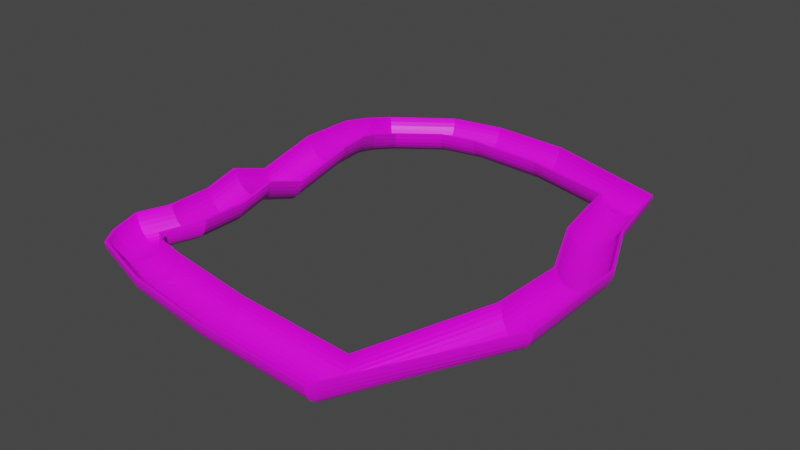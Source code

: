 # Source: tube.blend  (saved by Blender 3.6.11; exported with 4.5.12 LTS)
import bpy
from mathutils import Matrix  # noqa: F401  (used for matrix-valued properties, if any)

bpy.ops.wm.read_factory_settings(use_empty=True)
scene = bpy.context.scene
scene.name = 'Scene'

# ---- collections
col_collection = bpy.data.collections.new('Collection'); scene.collection.children.link(col_collection)

# ---- images (referenced by path relative to the original .blend; pixels are not part of the script)
import os
ASSET_DIR = os.environ.get("B2B_ASSET_DIR", "")  # directory of the original .blend (textures are referenced by path, not embedded)
HERE = os.path.dirname(os.path.abspath(__file__))  # packed textures are extracted next to this script under _unpacked/

def load_image(name, relpath, width, height, colorspace="sRGB"):
    """Load a texture the original file referenced (path relative to the .blend, or extracted next to this script)."""
    p = next((c for c in (os.path.join(HERE, relpath), os.path.join(ASSET_DIR, relpath)) if relpath and os.path.exists(c)), "")
    if p:
        img = bpy.data.images.load(p, check_existing=True)
        img.name = name
    else:  # same state as the original file: an image datablock whose file is absent (Cycles renders it pink)
        img = bpy.data.images.new(name, width, height)
        img.source = "FILE"
        img.filepath = "//" + (relpath or name)
    img.colorspace_settings.name = colorspace
    return img
img_templategrid_orm_png = load_image('templategrid_orm.png', 'templategrid_orm.png', 1024, 1024, 'sRGB')

# ---- materials (node trees are filled in below, after node groups)
mat_material_001 = bpy.data.materials.new('Material.001')
mat_material_001.use_backface_culling = True
mat_material_001.use_transparent_shadow = False

# ---- material node trees
mat_material_001.use_nodes = True; mat_material_001.node_tree.nodes.clear()
_N = mat_material_001.node_tree.nodes; _L = mat_material_001.node_tree.links
n0 = _N.new('ShaderNodeBsdfPrincipled'); n0.name = 'Principled BSDF'; n0.location = (10, 300)
n0.distribution = 'GGX'
n0.subsurface_method = 'RANDOM_WALK_SKIN'
n0.inputs[3].default_value = 1.45
n0.inputs[27].default_value = (0.0, 0.0, 0.0, 1.0)
n0.inputs[28].default_value = 1.0
n1 = _N.new('ShaderNodeOutputMaterial'); n1.name = 'Material Output'; n1.location = (300, 300)
n2 = _N.new('ShaderNodeTexImage'); n2.name = 'Image Texture'; n2.location = (-280, 280)
n2.image = img_templategrid_orm_png
_L.new(n0.outputs[0], n1.inputs[0])
_L.new(n2.outputs[0], n0.inputs[0])
n1.is_active_output = True

# ---- world
world_world = bpy.data.worlds.new('World'); scene.world = world_world
world_world.use_nodes = True; world_world.node_tree.nodes.clear()
_N = world_world.node_tree.nodes; _L = world_world.node_tree.links
n0 = _N.new('ShaderNodeOutputWorld'); n0.name = 'World Output'; n0.location = (300, 300)
n1 = _N.new('ShaderNodeBackground'); n1.name = 'Background'; n1.location = (10, 300)
n1.inputs[0].default_value = (0.05088, 0.05088, 0.05088, 1.0)
_L.new(n1.outputs[0], n0.inputs[0])
n0.is_active_output = True
world_world.color = (0.05088, 0.05088, 0.05088)
world_world.use_sun_shadow = False
world_world.sun_shadow_jitter_overblur = 0.0

# ---- meshes
me_cylinder = bpy.data.meshes.new('Cylinder')
me_cylinder.from_pydata([(24.45, 0.0, -24.45), (24.45, 0.0, 24.45), (23.98, -4.771, -24.45), (23.98, -4.771, 24.45), (22.59, -9.358, -24.45), (22.59, -9.358, 24.45), (20.33, -13.59, -24.45), (20.33, -13.59, 24.45), (17.29, -17.29, -24.45), (17.29, -17.29, 24.45), (13.59, -20.33, -24.45), (13.59, -20.33, 24.45), (9.358, -22.59, -24.45), (9.358, -22.59, 24.45), (4.771, -23.98, -24.45), (4.771, -23.98, 24.45), (0.0, -24.45, -24.45), (0.0, -24.45, 24.45), (-4.771, -23.98, -24.45), (-4.771, -23.98, 24.45), (-9.358, -22.59, -24.45), (-9.358, -22.59, 24.45), (-13.59, -20.33, -24.45), (-13.59, -20.33, 24.45), (-17.29, -17.29, -24.45), (-17.29, -17.29, 24.45), (-20.33, -13.59, -24.45), (-20.33, -13.59, 24.45), (-22.59, -9.358, -24.45), (-22.59, -9.358, 24.45), (-23.98, -4.771, -24.45), (-23.98, -4.771, 24.45), (-24.45, 0.0, -24.45), (-24.45, 0.0, 24.45), (24.45, 9.355, -62.34), (23.98, 4.584, -62.34), (22.59, -0.003138, -62.34), (20.33, -4.231, -62.34), (17.29, -7.937, -62.34), (13.59, -10.98, -62.34), (9.358, -13.24, -62.34), (4.771, -14.63, -62.34), (2.109e-15, -15.1, -62.34), (-4.771, -14.63, -62.34), (-9.358, -13.24, -62.34), (-13.59, -10.98, -62.34), (-17.29, -7.937, -62.34), (-20.33, -4.231, -62.34), (-22.59, -0.003138, -62.34), (-23.98, 4.584, -62.34), (-24.45, 9.355, -62.34), (24.45, -5.919, -105.7), (23.98, -10.69, -105.7), (22.59, -15.28, -105.7), (20.33, -19.51, -105.7), (17.29, -23.21, -105.7), (13.59, -26.25, -105.7), (9.358, -28.51, -105.7), (4.771, -29.9, -105.7), (-1.247e-15, -30.37, -105.7), (-4.771, -29.9, -105.7), (-9.358, -28.51, -105.7), (-13.59, -26.25, -105.7), (-17.29, -23.21, -105.7), (-20.33, -19.51, -105.7), (-22.59, -15.28, -105.7), (-23.98, -10.69, -105.7), (-24.45, -5.919, -105.7), (24.45, 9.611, -173.3), (23.98, 4.841, -173.3), (22.59, 0.253, -173.3), (20.33, -3.975, -173.3), (17.29, -7.681, -173.3), (13.59, -10.72, -173.3), (9.358, -12.98, -173.3), (4.771, -14.37, -173.3), (2.257e-15, -14.84, -173.3), (-4.771, -14.37, -173.3), (-9.358, -12.98, -173.3), (-13.59, -10.72, -173.3), (-17.29, -7.681, -173.3), (-20.33, -3.975, -173.3), (-22.59, 0.253, -173.3), (-23.98, 4.841, -173.3), (-24.45, 9.611, -173.3), (17.82, 8.231, -212.4), (17.42, 3.459, -212.6), (16.21, -1.131, -213.3), (14.25, -5.363, -214.4), (11.6, -9.074, -215.9), (8.376, -12.12, -217.7), (4.692, -14.39, -219.8), (0.6933, -15.79, -222.0), (-3.467, -16.27, -224.4), (-7.629, -15.81, -226.7), (-11.63, -14.42, -228.9), (-15.32, -12.17, -231.0), (-18.56, -9.137, -232.8), (-21.22, -5.437, -234.3), (-23.2, -1.213, -235.4), (-24.42, 3.372, -236.1), (-24.84, 8.142, -236.3), (13.76, 2.587, -235.2), (13.43, -2.185, -235.5), (12.45, -6.776, -236.5), (10.85, -11.01, -238.0), (8.692, -14.72, -240.2), (6.057, -17.77, -242.8), (3.047, -20.04, -245.7), (-0.2216, -21.45, -248.9), (-3.623, -21.93, -252.3), (-7.028, -21.47, -255.6), (-10.3, -20.09, -258.8), (-13.33, -17.84, -261.8), (-15.98, -14.81, -264.4), (-18.16, -11.12, -266.5), (-19.78, -6.894, -268.1), (-20.78, -2.31, -269.1), (-21.13, 2.46, -269.4), (14.65, -8.365, -273.7), (14.33, -13.14, -274.0), (13.35, -17.73, -275.0), (11.75, -21.96, -276.5), (9.587, -25.68, -278.7), (6.952, -28.73, -281.3), (3.942, -31.0, -284.2), (0.6736, -32.4, -287.4), (-2.728, -32.88, -290.8), (-6.132, -32.43, -294.1), (-9.408, -31.05, -297.3), (-12.43, -28.8, -300.3), (-15.08, -25.77, -302.9), (-17.26, -22.07, -305.0), (-18.88, -17.85, -306.6), (-19.89, -13.26, -307.6), (-20.24, -8.493, -307.9), (57.62, -8.487, -306.4), (57.48, -13.26, -306.8), (57.05, -17.85, -308.1), (56.32, -22.09, -310.2), (55.34, -25.8, -313.1), (54.15, -28.86, -316.6), (52.77, -31.13, -320.6), (51.28, -32.54, -324.9), (49.73, -33.03, -329.4), (48.17, -32.57, -333.9), (46.67, -31.2, -338.3), (45.28, -28.95, -342.3), (44.06, -25.93, -345.8), (43.06, -22.23, -348.7), (42.3, -18.01, -350.8), (41.83, -13.43, -352.1), (41.66, -8.658, -352.6), (99.11, -8.518, -314.7), (99.13, -13.29, -315.2), (99.16, -17.88, -316.5), (99.19, -22.12, -318.8), (99.23, -25.84, -321.8), (99.28, -28.89, -325.5), (99.33, -31.17, -329.7), (99.37, -32.58, -334.3), (99.42, -33.06, -339.1), (99.46, -32.61, -343.8), (99.49, -31.24, -348.4), (99.52, -28.99, -352.7), (99.55, -25.96, -356.4), (99.56, -22.27, -359.4), (99.56, -18.05, -361.7), (99.56, -13.47, -363.1), (99.55, -8.699, -363.6), (184.7, -8.5, -309.9), (184.7, -13.27, -310.3), (184.7, -17.86, -311.7), (184.8, -22.1, -313.9), (184.8, -25.82, -317.0), (184.9, -28.87, -320.7), (184.9, -31.15, -324.9), (184.9, -32.56, -329.5), (185.0, -33.04, -334.2), (185.0, -32.59, -339.0), (185.1, -31.22, -343.6), (185.1, -28.97, -347.8), (185.1, -25.95, -351.6), (185.1, -22.25, -354.6), (185.1, -18.03, -356.9), (185.1, -13.45, -358.3), (185.1, -8.681, -358.8), (283.0, -8.413, -286.4), (283.4, -13.18, -286.7), (284.5, -17.77, -287.4), (286.4, -22.01, -288.7), (288.8, -25.72, -290.4), (291.9, -28.77, -292.6), (295.3, -31.04, -295.0), (299.1, -32.44, -297.6), (303.0, -32.92, -300.4), (306.9, -32.46, -303.1), (310.6, -31.08, -305.8), (314.1, -28.83, -308.3), (317.1, -25.79, -310.4), (319.6, -22.09, -312.2), (321.4, -17.87, -313.5), (322.5, -13.29, -314.4), (322.9, -8.518, -314.7), (299.5, -8.087, -198.8), (299.9, -12.86, -199.0), (301.1, -17.45, -199.8), (302.9, -21.68, -201.1), (305.4, -25.39, -202.8), (308.4, -28.44, -204.9), (311.9, -30.71, -207.4), (315.6, -32.11, -210.0), (319.5, -32.59, -212.7), (323.4, -32.13, -215.5), (327.2, -30.75, -218.2), (330.6, -28.5, -220.6), (333.6, -25.47, -222.8), (336.1, -21.77, -224.6), (338.0, -17.55, -225.9), (339.1, -12.96, -226.7), (339.5, -8.192, -227.0), (332.3, -7.81, -124.3), (332.7, -12.58, -124.5), (333.9, -17.17, -125.3), (335.7, -21.4, -126.5), (338.2, -25.12, -128.3), (341.2, -28.17, -130.4), (344.7, -30.43, -132.8), (348.4, -31.84, -135.5), (352.3, -32.32, -138.2), (356.2, -31.86, -141.0), (360.0, -30.47, -143.6), (363.4, -28.22, -146.1), (366.4, -25.19, -148.3), (368.9, -21.49, -150.0), (370.7, -17.27, -151.4), (371.9, -12.68, -152.2), (372.2, -7.915, -152.5), (329.2, -7.499, -40.48), (329.6, -12.27, -40.24), (330.9, -16.85, -39.62), (332.9, -21.08, -38.63), (335.7, -24.78, -37.31), (339.0, -27.81, -35.71), (342.8, -30.07, -33.89), (347.0, -31.45, -31.93), (351.3, -31.91, -29.9), (355.6, -31.44, -27.87), (359.8, -30.04, -25.93), (363.6, -27.77, -24.15), (367.0, -24.72, -22.59), (369.7, -21.01, -21.32), (371.8, -16.78, -20.39), (373.0, -12.19, -19.83), (373.5, -7.421, -19.67), (278.5, -10.97, 98.38), (278.3, -15.74, 98.78), (278.2, -20.35, 100.1), (278.0, -24.61, 102.3), (277.9, -28.35, 105.3), (277.8, -31.45, 109.0), (277.7, -33.77, 113.1), (277.6, -35.22, 117.7), (277.5, -35.76, 122.5), (277.5, -35.36, 127.3), (277.5, -34.04, 131.9), (277.5, -31.84, 136.1), (277.6, -28.85, 139.9), (277.7, -25.19, 143.0), (277.7, -21.0, 145.3), (277.9, -16.43, 146.7), (278.0, -11.67, 147.3), (144.6, -11.08, 90.18), (144.5, -15.86, 90.58), (144.3, -20.46, 91.9), (144.2, -24.72, 94.1), (144.1, -28.47, 97.09), (143.9, -31.56, 100.7), (143.8, -33.88, 104.9), (143.8, -35.34, 109.5), (143.7, -35.88, 114.3), (143.7, -35.48, 119.0), (143.7, -34.15, 123.7), (143.7, -31.95, 127.9), (143.7, -28.97, 131.7), (143.8, -25.31, 134.8), (143.9, -21.11, 137.1), (144.0, -16.55, 138.5), (144.1, -11.79, 139.1), (44.68, -10.97, 75.72), (44.54, -15.74, 76.12), (44.4, -20.35, 77.44), (44.27, -24.6, 79.64), (44.13, -28.35, 82.63), (44.01, -31.45, 86.29), (43.91, -33.77, 90.48), (43.83, -35.22, 95.05), (43.77, -35.76, 99.81), (43.74, -35.36, 104.6), (43.73, -34.04, 109.2), (43.75, -31.84, 113.5), (43.8, -28.85, 117.2), (43.87, -25.19, 120.3), (43.97, -21.0, 122.6), (44.08, -16.43, 124.1), (44.21, -11.67, 124.6), (6.044, -10.85, 66.99), (5.581, -15.62, 67.12), (4.448, -20.21, 67.89), (2.69, -24.45, 69.26), (0.3733, -28.18, 71.19), (-2.412, -31.25, 73.6), (-5.559, -33.54, 76.4), (-8.948, -34.97, 79.47), (-12.45, -35.48, 82.71), (-15.92, -35.05, 85.98), (-19.24, -33.7, 89.17), (-22.27, -31.48, 92.14), (-24.91, -28.47, 94.79), (-27.04, -24.79, 97.01), (-28.58, -20.59, 98.72), (-29.48, -16.02, 99.85), (-29.71, -11.26, 100.4), (2.326, -10.71, 60.9), (1.808, -15.47, 60.86), (0.454, -20.06, 61.22), (-1.684, -24.29, 61.95), (-4.525, -27.99, 63.03), (-7.958, -31.04, 64.42), (-11.85, -33.31, 66.05), (-16.06, -34.71, 67.88), (-20.41, -35.19, 69.82), (-24.75, -34.73, 71.81), (-28.9, -33.35, 73.77), (-32.71, -31.1, 75.62), (-36.03, -28.07, 77.29), (-38.73, -24.38, 78.72), (-40.71, -20.16, 79.85), (-41.89, -15.59, 80.65), (-42.23, -10.82, 81.06), (-5.905, -10.65, 57.51), (-6.366, -15.4, 57.14), (-7.725, -19.97, 56.58), (-9.931, -24.16, 55.85), (-12.9, -27.82, 54.97), (-16.51, -30.81, 53.98), (-20.64, -33.01, 52.92), (-25.11, -34.34, 51.82), (-29.76, -34.75, 50.74), (-34.42, -34.22, 49.71), (-38.89, -32.77, 48.77), (-43.01, -30.46, 47.96), (-46.62, -27.38, 47.31), (-49.58, -23.64, 46.84), (-51.79, -19.39, 46.58), (-53.14, -14.79, 46.52), (-53.6, -10.02, 46.68), (25.29, -0.03107, 23.84), (24.78, -4.797, 23.93), (23.36, -9.373, 24.02), (21.07, -13.58, 24.11), (18.0, -17.26, 24.2), (14.27, -20.28, 24.29), (10.02, -22.5, 24.36), (5.425, -23.86, 24.42), (0.6508, -24.29, 24.47), (-4.116, -23.78, 24.5), (-8.693, -22.36, 24.51), (-12.9, -20.06, 24.5), (-16.59, -17.0, 24.48), (-19.6, -13.27, 24.44), (-21.83, -9.022, 24.38), (-23.18, -4.424, 24.31), (-23.62, 0.3492, 24.22), (27.37, -0.2876, -24.49), (27.37, -0.2876, 24.45), (26.86, -5.364, -24.53), (26.86, -5.343, 24.45), (25.29, -10.5, -24.6), (25.3, -10.48, 24.45), (22.76, -15.23, -24.66), (22.77, -15.22, 24.45), (19.35, -19.37, -24.71), (19.37, -19.37, 24.45), (15.2, -22.77, -24.75), (15.22, -22.77, 24.45), (10.47, -25.29, -24.78), (10.48, -25.3, 24.45), (5.335, -26.84, -24.8), (5.343, -26.86, 24.45), (0.0, -27.37, -24.81), (0.0, -27.39, 24.45), (-5.335, -26.84, -24.8), (-5.343, -26.86, 24.45), (-10.47, -25.29, -24.78), (-10.48, -25.3, 24.45), (-15.2, -22.77, -24.75), (-15.22, -22.77, 24.45), (-19.35, -19.37, -24.71), (-19.37, -19.37, 24.45), (-22.76, -15.23, -24.66), (-22.77, -15.22, 24.45), (-25.29, -10.5, -24.6), (-25.3, -10.48, 24.45), (-26.86, -5.364, -24.53), (-26.86, -5.343, 24.45), (-27.37, -0.2876, -24.49), (-27.37, -0.2876, 24.45), (27.37, 9.068, -62.33), (26.87, 4.063, -62.31), (25.32, -1.08, -62.29), (22.8, -5.823, -62.26), (19.39, -9.983, -62.24), (15.24, -13.4, -62.22), (10.5, -15.94, -62.21), (5.353, -17.5, -62.2), (2.109e-15, -18.03, -62.2), (-5.353, -17.5, -62.2), (-10.5, -15.94, -62.21), (-15.24, -13.4, -62.22), (-19.39, -9.983, -62.24), (-22.8, -5.823, -62.26), (-25.32, -1.08, -62.29), (-26.87, 4.063, -62.31), (-27.37, 9.068, -62.33), (27.37, -6.207, -105.7), (26.85, -11.31, -105.7), (25.28, -16.44, -105.7), (22.75, -21.17, -105.7), (19.34, -25.31, -105.6), (15.19, -28.71, -105.6), (10.46, -31.23, -105.6), (5.333, -32.78, -105.6), (-1.247e-15, -33.3, -105.6), (-5.333, -32.78, -105.6), (-10.46, -31.23, -105.6), (-15.19, -28.71, -105.6), (-19.34, -25.31, -105.6), (-22.75, -21.17, -105.7), (-25.28, -16.44, -105.7), (-26.85, -11.31, -105.7), (-27.37, -6.207, -105.7), (27.36, 9.342, -173.6), (26.86, 4.325, -173.6), (25.32, -0.7901, -173.7), (22.81, -5.517, -173.7), (19.42, -9.674, -173.7), (15.27, -13.1, -173.7), (10.53, -15.65, -173.7), (5.368, -17.23, -173.7), (-0.002263, -17.76, -173.6), (-5.371, -17.23, -173.6), (-10.53, -15.66, -173.6), (-15.27, -13.12, -173.6), (-19.41, -9.702, -173.5), (-22.81, -5.548, -173.5), (-25.32, -0.8184, -173.4), (-26.87, 4.307, -173.4), (-27.38, 9.332, -173.4), (20.71, 8.005, -212.9), (20.28, 3.011, -213.1), (18.98, -2.06, -213.7), (16.81, -6.788, -214.6), (13.82, -10.99, -216.0), (10.12, -14.48, -217.6), (5.828, -17.09, -219.6), (1.151, -18.67, -221.7), (-3.691, -19.17, -224.0), (-8.484, -18.6, -226.4), (-13.04, -16.98, -228.7), (-17.2, -14.42, -230.8), (-20.82, -11.01, -232.7), (-23.77, -6.886, -234.3), (-25.96, -2.202, -235.5), (-27.31, 2.872, -236.2), (-27.76, 7.88, -236.5), (16.67, 2.388, -235.4), (16.34, -2.605, -235.6), (15.25, -7.665, -236.4), (13.42, -12.41, -237.8), (10.88, -16.64, -239.8), (7.683, -20.15, -242.2), (3.965, -22.75, -245.1), (-0.07065, -24.29, -248.2), (-4.201, -24.73, -251.6), (-8.233, -24.08, -255.0), (-12.02, -22.42, -258.4), (-15.44, -19.85, -261.4), (-18.39, -16.46, -264.2), (-20.8, -12.38, -266.4), (-22.58, -7.758, -268.1), (-23.68, -2.753, -269.2), (-24.05, 2.226, -269.6), (17.3, -8.624, -272.4), (16.87, -13.71, -272.6), (15.71, -18.85, -273.6), (13.82, -23.6, -275.3), (11.27, -27.77, -277.5), (8.141, -31.2, -280.2), (4.583, -33.73, -283.4), (0.7527, -35.27, -286.8), (-3.185, -35.76, -290.4), (-7.077, -35.2, -294.0), (-10.78, -33.63, -297.6), (-14.18, -31.1, -300.8), (-17.14, -27.72, -303.7), (-19.56, -23.6, -306.0), (-21.35, -18.91, -307.8), (-22.46, -13.82, -308.9), (-22.88, -8.771, -309.2), (58.83, -8.764, -303.7), (58.67, -13.83, -304.2), (58.16, -18.98, -305.6), (57.32, -23.73, -308.0), (56.18, -27.89, -311.2), (54.8, -31.31, -315.1), (53.21, -33.86, -319.6), (51.5, -35.42, -324.4), (49.71, -35.96, -329.4), (47.92, -35.45, -334.5), (46.2, -33.9, -339.3), (44.62, -31.38, -343.8), (43.23, -27.99, -347.7), (42.09, -23.85, -350.9), (41.23, -19.13, -353.3), (40.7, -14.0, -354.8), (40.51, -8.957, -355.3), (99.32, -8.794, -311.8), (99.33, -13.86, -312.3), (99.35, -19.0, -313.8), (99.37, -23.75, -316.3), (99.38, -27.91, -319.7), (99.39, -31.34, -323.9), (99.4, -33.88, -328.6), (99.41, -35.46, -333.7), (99.41, -36.0, -339.1), (99.42, -35.49, -344.4), (99.42, -33.94, -349.6), (99.41, -31.43, -354.3), (99.41, -28.04, -358.5), (99.4, -23.9, -361.9), (99.39, -19.18, -364.4), (99.37, -14.05, -366.0), (99.35, -8.998, -366.5), (184.3, -8.757, -307.0), (184.3, -13.8, -307.5), (184.3, -18.92, -309.0), (184.4, -23.65, -311.5), (184.5, -27.82, -314.9), (184.6, -31.26, -319.0), (184.7, -33.84, -323.7), (184.8, -35.43, -328.9), (185.0, -35.98, -334.2), (185.1, -35.46, -339.6), (185.3, -33.9, -344.8), (185.4, -31.36, -349.5), (185.5, -27.96, -353.7), (185.6, -23.82, -357.0), (185.6, -19.11, -359.6), (185.7, -14.0, -361.1), (185.6, -8.965, -361.7), (280.9, -8.71, -284.4), (281.3, -13.8, -284.7), (282.6, -18.98, -285.6), (284.7, -23.74, -287.1), (287.4, -27.89, -289.1), (290.8, -31.28, -291.5), (294.6, -33.8, -294.3), (298.7, -35.34, -297.3), (303.0, -35.85, -300.5), (307.3, -35.32, -303.6), (311.5, -33.77, -306.6), (315.3, -31.26, -309.4), (318.6, -27.87, -311.8), (321.4, -23.73, -313.8), (323.4, -19.0, -315.3), (324.7, -13.87, -316.3), (325.1, -8.822, -316.6), (296.7, -8.361, -197.9), (297.2, -13.4, -198.2), (298.5, -18.52, -199.0), (300.6, -23.25, -200.3), (303.4, -27.41, -202.2), (306.8, -30.83, -204.4), (310.8, -33.39, -207.0), (315.0, -34.98, -209.8), (319.5, -35.53, -212.7), (324.0, -35.01, -215.7), (328.3, -33.45, -218.5), (332.2, -30.91, -221.1), (335.7, -27.5, -223.4), (338.5, -23.35, -225.3), (340.6, -18.63, -226.7), (341.8, -13.51, -227.6), (342.2, -8.465, -227.9), (329.4, -8.08, -123.7), (329.9, -13.13, -124.0), (331.2, -18.25, -124.8), (333.3, -22.98, -126.1), (336.1, -27.15, -127.9), (339.6, -30.58, -130.1), (343.6, -33.14, -132.6), (347.9, -34.72, -135.3), (352.4, -35.25, -138.2), (356.9, -34.72, -141.1), (361.2, -33.14, -143.9), (365.1, -30.6, -146.4), (368.5, -27.18, -148.7), (371.3, -23.04, -150.5), (373.4, -18.33, -151.9), (374.7, -13.22, -152.8), (375.1, -8.187, -153.1), (326.3, -7.701, -41.03), (326.8, -12.7, -40.8), (328.1, -17.74, -40.17), (330.4, -22.44, -39.17), (333.4, -26.6, -37.81), (337.2, -30.07, -36.15), (341.6, -32.69, -34.23), (346.4, -34.31, -32.12), (351.4, -34.85, -29.92), (356.4, -34.27, -27.71), (361.1, -32.63, -25.61), (365.4, -30.02, -23.69), (369.2, -26.57, -22.03), (372.2, -22.42, -20.68), (374.5, -17.74, -19.69), (375.8, -12.68, -19.1), (376.3, -7.682, -18.93), (276.8, -11.21, 95.99), (276.7, -16.3, 96.4), (276.6, -21.48, 97.88), (276.7, -26.26, 100.3), (276.7, -30.46, 103.6), (276.9, -33.92, 107.7), (277.1, -36.51, 112.3), (277.4, -38.12, 117.3), (277.7, -38.69, 122.5), (278.0, -38.22, 127.7), (278.2, -36.72, 132.8), (278.4, -34.26, 137.5), (278.7, -30.93, 141.6), (278.8, -26.85, 145.1), (279.0, -22.16, 147.7), (279.2, -17.05, 149.3), (279.4, -12.01, 149.9), (144.9, -11.33, 87.27), (144.8, -16.39, 87.71), (144.6, -21.55, 89.19), (144.5, -26.32, 91.65), (144.3, -30.52, 94.99), (144.1, -33.98, 99.09), (144.0, -36.58, 103.8), (143.8, -38.21, 108.9), (143.7, -38.81, 114.2), (143.6, -38.36, 119.6), (143.6, -36.87, 124.7), (143.5, -34.41, 129.5), (143.5, -31.06, 133.7), (143.6, -26.96, 137.2), (143.6, -22.26, 139.8), (143.7, -17.15, 141.4), (143.8, -12.11, 142.0), (45.22, -11.19, 72.84), (45.08, -16.24, 73.28), (44.92, -21.38, 74.75), (44.75, -26.14, 77.19), (44.56, -30.35, 80.52), (44.36, -33.83, 84.61), (44.15, -36.45, 89.31), (43.95, -38.09, 94.44), (43.76, -38.7, 99.78), (43.59, -38.24, 105.1), (43.46, -36.74, 110.3), (43.36, -34.26, 115.1), (43.31, -30.9, 119.2), (43.31, -26.8, 122.7), (43.34, -22.11, 125.3), (43.42, -17.02, 126.9), (43.55, -11.99, 127.5), (7.722, -11.1, 64.59), (7.254, -16.18, 64.78), (6.024, -21.35, 65.69), (4.101, -26.11, 67.3), (1.564, -30.29, 69.53), (-1.488, -33.72, 72.31), (-4.937, -36.27, 75.52), (-8.651, -37.86, 79.03), (-12.49, -38.41, 82.72), (-16.3, -37.92, 86.44), (-19.95, -36.4, 90.06), (-23.29, -33.92, 93.42), (-26.19, -30.55, 96.42), (-28.54, -26.44, 98.92), (-30.25, -21.73, 100.8), (-31.25, -16.62, 102.1), (-31.48, -11.58, 102.7), (4.28, -10.86, 58.71), (3.759, -15.85, 58.71), (2.4, -20.91, 59.2), (0.2035, -25.65, 60.16), (-2.798, -29.86, 61.57), (-6.527, -33.36, 63.32), (-10.84, -35.96, 65.33), (-15.55, -37.57, 67.51), (-20.44, -38.12, 69.77), (-25.32, -37.6, 72.04), (-29.98, -36.04, 74.25), (-34.24, -33.51, 76.32), (-37.96, -30.11, 78.18), (-40.97, -25.97, 79.76), (-43.18, -21.26, 81.01), (-44.5, -16.15, 81.88), (-44.86, -11.12, 82.33), (-3.024, -10.9, 57.01), (-3.578, -16.01, 56.46), (-5.123, -21.18, 55.98), (-7.62, -25.9, 55.38), (-10.97, -30.0, 54.62), (-15.03, -33.33, 53.69), (-19.66, -35.76, 52.59), (-24.66, -37.21, 51.4), (-29.84, -37.63, 50.18), (-35.02, -37.01, 49.02), (-40.0, -35.37, 47.98), (-44.58, -32.78, 47.09), (-48.59, -29.34, 46.38), (-51.89, -25.18, 45.89), (-54.35, -20.45, 45.63), (-55.87, -15.33, 45.6), (-56.33, -10.28, 45.66), (27.47, -0.3093, 25.78), (26.97, -5.256, 25.83), (25.52, -10.3, 25.78), (23.13, -14.98, 25.66), (19.88, -19.14, 25.45), (15.87, -22.59, 25.13), (11.24, -25.15, 24.69), (6.158, -26.69, 24.16), (0.864, -27.09, 23.61), (-4.387, -26.36, 23.12), (-9.364, -24.59, 22.73), (-13.88, -21.91, 22.44), (-17.8, -18.44, 22.23), (-20.99, -14.33, 22.08), (-23.37, -9.711, 21.98), (-24.85, -4.735, 21.91), (-25.34, 0.2084, 21.85)], [], [(0, 2, 3, 1), (2, 4, 5, 3), (4, 6, 7, 5), (6, 8, 9, 7), (8, 10, 11, 9), (10, 12, 13, 11), (12, 14, 15, 13), (14, 16, 17, 15), (16, 18, 19, 17), (18, 20, 21, 19), (20, 22, 23, 21), (22, 24, 25, 23), (24, 26, 27, 25), (26, 28, 29, 27), (28, 30, 31, 29), (30, 32, 33, 31), (0, 34, 35, 2), (10, 39, 40, 12), (20, 44, 45, 22), (30, 49, 50, 32), (6, 37, 38, 8), (16, 42, 43, 18), (26, 47, 48, 28), (2, 35, 36, 4), (12, 40, 41, 14), (22, 45, 46, 24), (8, 38, 39, 10), (18, 43, 44, 20), (28, 48, 49, 30), (4, 36, 37, 6), (14, 41, 42, 16), (24, 46, 47, 26), (45, 62, 63, 46), (38, 55, 56, 39), (46, 63, 64, 47), (39, 56, 57, 40), (47, 64, 65, 48), (40, 57, 58, 41), (48, 65, 66, 49), (41, 58, 59, 42), (34, 51, 52, 35), (49, 66, 67, 50), (42, 59, 60, 43), (35, 52, 53, 36), (43, 60, 61, 44), (36, 53, 54, 37), (44, 61, 62, 45), (37, 54, 55, 38), (51, 68, 69, 52), (66, 83, 84, 67), (59, 76, 77, 60), (52, 69, 70, 53), (60, 77, 78, 61), (53, 70, 71, 54), (61, 78, 79, 62), (54, 71, 72, 55), (62, 79, 80, 63), (55, 72, 73, 56), (63, 80, 81, 64), (56, 73, 74, 57), (64, 81, 82, 65), (57, 74, 75, 58), (65, 82, 83, 66), (58, 75, 76, 59), (72, 89, 90, 73), (80, 97, 98, 81), (73, 90, 91, 74), (81, 98, 99, 82), (74, 91, 92, 75), (82, 99, 100, 83), (75, 92, 93, 76), (68, 85, 86, 69), (83, 100, 101, 84), (76, 93, 94, 77), (69, 86, 87, 70), (77, 94, 95, 78), (70, 87, 88, 71), (78, 95, 96, 79), (71, 88, 89, 72), (79, 96, 97, 80), (93, 110, 111, 94), (86, 103, 104, 87), (94, 111, 112, 95), (87, 104, 105, 88), (95, 112, 113, 96), (88, 105, 106, 89), (96, 113, 114, 97), (89, 106, 107, 90), (97, 114, 115, 98), (90, 107, 108, 91), (98, 115, 116, 99), (91, 108, 109, 92), (99, 116, 117, 100), (92, 109, 110, 93), (85, 102, 103, 86), (100, 117, 118, 101), (114, 131, 132, 115), (107, 124, 125, 108), (115, 132, 133, 116), (108, 125, 126, 109), (116, 133, 134, 117), (109, 126, 127, 110), (102, 119, 120, 103), (117, 134, 135, 118), (110, 127, 128, 111), (103, 120, 121, 104), (111, 128, 129, 112), (104, 121, 122, 105), (112, 129, 130, 113), (105, 122, 123, 106), (113, 130, 131, 114), (106, 123, 124, 107), (120, 137, 138, 121), (128, 145, 146, 129), (121, 138, 139, 122), (129, 146, 147, 130), (122, 139, 140, 123), (130, 147, 148, 131), (123, 140, 141, 124), (131, 148, 149, 132), (124, 141, 142, 125), (132, 149, 150, 133), (125, 142, 143, 126), (133, 150, 151, 134), (126, 143, 144, 127), (119, 136, 137, 120), (134, 151, 152, 135), (127, 144, 145, 128), (141, 158, 159, 142), (149, 166, 167, 150), (142, 159, 160, 143), (150, 167, 168, 151), (143, 160, 161, 144), (136, 153, 154, 137), (151, 168, 169, 152), (144, 161, 162, 145), (137, 154, 155, 138), (145, 162, 163, 146), (138, 155, 156, 139), (146, 163, 164, 147), (139, 156, 157, 140), (147, 164, 165, 148), (140, 157, 158, 141), (148, 165, 166, 149), (162, 179, 180, 163), (155, 172, 173, 156), (163, 180, 181, 164), (156, 173, 174, 157), (164, 181, 182, 165), (157, 174, 175, 158), (165, 182, 183, 166), (158, 175, 176, 159), (166, 183, 184, 167), (159, 176, 177, 160), (167, 184, 185, 168), (160, 177, 178, 161), (153, 170, 171, 154), (168, 185, 186, 169), (161, 178, 179, 162), (154, 171, 172, 155), (183, 200, 201, 184), (176, 193, 194, 177), (184, 201, 202, 185), (177, 194, 195, 178), (170, 187, 188, 171), (185, 202, 203, 186), (178, 195, 196, 179), (171, 188, 189, 172), (179, 196, 197, 180), (172, 189, 190, 173), (180, 197, 198, 181), (173, 190, 191, 174), (181, 198, 199, 182), (174, 191, 192, 175), (182, 199, 200, 183), (175, 192, 193, 176), (197, 214, 215, 198), (190, 207, 208, 191), (198, 215, 216, 199), (191, 208, 209, 192), (199, 216, 217, 200), (192, 209, 210, 193), (200, 217, 218, 201), (193, 210, 211, 194), (201, 218, 219, 202), (194, 211, 212, 195), (187, 204, 205, 188), (202, 219, 220, 203), (195, 212, 213, 196), (188, 205, 206, 189), (196, 213, 214, 197), (189, 206, 207, 190), (218, 235, 236, 219), (211, 228, 229, 212), (204, 221, 222, 205), (219, 236, 237, 220), (212, 229, 230, 213), (205, 222, 223, 206), (213, 230, 231, 214), (206, 223, 224, 207), (214, 231, 232, 215), (207, 224, 225, 208), (215, 232, 233, 216), (208, 225, 226, 209), (216, 233, 234, 217), (209, 226, 227, 210), (217, 234, 235, 218), (210, 227, 228, 211), (224, 241, 242, 225), (232, 249, 250, 233), (225, 242, 243, 226), (233, 250, 251, 234), (226, 243, 244, 227), (234, 251, 252, 235), (227, 244, 245, 228), (235, 252, 253, 236), (228, 245, 246, 229), (221, 238, 239, 222), (236, 253, 254, 237), (229, 246, 247, 230), (222, 239, 240, 223), (230, 247, 248, 231), (223, 240, 241, 224), (231, 248, 249, 232), (245, 262, 263, 246), (238, 255, 256, 239), (253, 270, 271, 254), (246, 263, 264, 247), (239, 256, 257, 240), (247, 264, 265, 248), (240, 257, 258, 241), (248, 265, 266, 249), (241, 258, 259, 242), (249, 266, 267, 250), (242, 259, 260, 243), (250, 267, 268, 251), (243, 260, 261, 244), (251, 268, 269, 252), (244, 261, 262, 245), (252, 269, 270, 253), (266, 283, 284, 267), (259, 276, 277, 260), (267, 284, 285, 268), (260, 277, 278, 261), (268, 285, 286, 269), (261, 278, 279, 262), (269, 286, 287, 270), (262, 279, 280, 263), (255, 272, 273, 256), (270, 287, 288, 271), (263, 280, 281, 264), (256, 273, 274, 257), (264, 281, 282, 265), (257, 274, 275, 258), (265, 282, 283, 266), (258, 275, 276, 259), (272, 289, 290, 273), (287, 304, 305, 288), (280, 297, 298, 281), (273, 290, 291, 274), (281, 298, 299, 282), (274, 291, 292, 275), (282, 299, 300, 283), (275, 292, 293, 276), (283, 300, 301, 284), (276, 293, 294, 277), (284, 301, 302, 285), (277, 294, 295, 278), (285, 302, 303, 286), (278, 295, 296, 279), (286, 303, 304, 287), (279, 296, 297, 280), (293, 310, 311, 294), (301, 318, 319, 302), (294, 311, 312, 295), (302, 319, 320, 303), (295, 312, 313, 296), (303, 320, 321, 304), (296, 313, 314, 297), (289, 306, 307, 290), (304, 321, 322, 305), (297, 314, 315, 298), (290, 307, 308, 291), (298, 315, 316, 299), (291, 308, 309, 292), (299, 316, 317, 300), (292, 309, 310, 293), (300, 317, 318, 301), (314, 331, 332, 315), (307, 324, 325, 308), (315, 332, 333, 316), (308, 325, 326, 309), (316, 333, 334, 317), (309, 326, 327, 310), (317, 334, 335, 318), (310, 327, 328, 311), (318, 335, 336, 319), (311, 328, 329, 312), (319, 336, 337, 320), (312, 329, 330, 313), (320, 337, 338, 321), (313, 330, 331, 314), (306, 323, 324, 307), (321, 338, 339, 322), (335, 352, 353, 336), (328, 345, 346, 329), (336, 353, 354, 337), (329, 346, 347, 330), (337, 354, 355, 338), (330, 347, 348, 331), (323, 340, 341, 324), (338, 355, 356, 339), (331, 348, 349, 332), (324, 341, 342, 325), (332, 349, 350, 333), (325, 342, 343, 326), (333, 350, 351, 334), (326, 343, 344, 327), (334, 351, 352, 335), (327, 344, 345, 328), (349, 366, 367, 350), (342, 359, 360, 343), (350, 367, 368, 351), (343, 360, 361, 344), (351, 368, 369, 352), (344, 361, 362, 345), (352, 369, 370, 353), (345, 362, 363, 346), (353, 370, 371, 354), (346, 363, 364, 347), (354, 371, 372, 355), (347, 364, 365, 348), (340, 357, 358, 341), (355, 372, 373, 356), (348, 365, 366, 349), (341, 358, 359, 342), (374, 375, 377, 376), (376, 377, 379, 378), (378, 379, 381, 380), (380, 381, 383, 382), (382, 383, 385, 384), (384, 385, 387, 386), (386, 387, 389, 388), (388, 389, 391, 390), (390, 391, 393, 392), (392, 393, 395, 394), (394, 395, 397, 396), (396, 397, 399, 398), (398, 399, 401, 400), (400, 401, 403, 402), (402, 403, 405, 404), (404, 405, 407, 406), (374, 376, 409, 408), (384, 386, 414, 413), (394, 396, 419, 418), (404, 406, 424, 423), (380, 382, 412, 411), (390, 392, 417, 416), (400, 402, 422, 421), (376, 378, 410, 409), (386, 388, 415, 414), (396, 398, 420, 419), (382, 384, 413, 412), (392, 394, 418, 417), (402, 404, 423, 422), (378, 380, 411, 410), (388, 390, 416, 415), (398, 400, 421, 420), (419, 420, 437, 436), (412, 413, 430, 429), (420, 421, 438, 437), (413, 414, 431, 430), (421, 422, 439, 438), (414, 415, 432, 431), (422, 423, 440, 439), (415, 416, 433, 432), (408, 409, 426, 425), (423, 424, 441, 440), (416, 417, 434, 433), (409, 410, 427, 426), (417, 418, 435, 434), (410, 411, 428, 427), (418, 419, 436, 435), (411, 412, 429, 428), (425, 426, 443, 442), (440, 441, 458, 457), (433, 434, 451, 450), (426, 427, 444, 443), (434, 435, 452, 451), (427, 428, 445, 444), (435, 436, 453, 452), (428, 429, 446, 445), (436, 437, 454, 453), (429, 430, 447, 446), (437, 438, 455, 454), (430, 431, 448, 447), (438, 439, 456, 455), (431, 432, 449, 448), (439, 440, 457, 456), (432, 433, 450, 449), (446, 447, 464, 463), (454, 455, 472, 471), (447, 448, 465, 464), (455, 456, 473, 472), (448, 449, 466, 465), (456, 457, 474, 473), (449, 450, 467, 466), (442, 443, 460, 459), (457, 458, 475, 474), (450, 451, 468, 467), (443, 444, 461, 460), (451, 452, 469, 468), (444, 445, 462, 461), (452, 453, 470, 469), (445, 446, 463, 462), (453, 454, 471, 470), (467, 468, 485, 484), (460, 461, 478, 477), (468, 469, 486, 485), (461, 462, 479, 478), (469, 470, 487, 486), (462, 463, 480, 479), (470, 471, 488, 487), (463, 464, 481, 480), (471, 472, 489, 488), (464, 465, 482, 481), (472, 473, 490, 489), (465, 466, 483, 482), (473, 474, 491, 490), (466, 467, 484, 483), (459, 460, 477, 476), (474, 475, 492, 491), (488, 489, 506, 505), (481, 482, 499, 498), (489, 490, 507, 506), (482, 483, 500, 499), (490, 491, 508, 507), (483, 484, 501, 500), (476, 477, 494, 493), (491, 492, 509, 508), (484, 485, 502, 501), (477, 478, 495, 494), (485, 486, 503, 502), (478, 479, 496, 495), (486, 487, 504, 503), (479, 480, 497, 496), (487, 488, 505, 504), (480, 481, 498, 497), (494, 495, 512, 511), (502, 503, 520, 519), (495, 496, 513, 512), (503, 504, 521, 520), (496, 497, 514, 513), (504, 505, 522, 521), (497, 498, 515, 514), (505, 506, 523, 522), (498, 499, 516, 515), (506, 507, 524, 523), (499, 500, 517, 516), (507, 508, 525, 524), (500, 501, 518, 517), (493, 494, 511, 510), (508, 509, 526, 525), (501, 502, 519, 518), (515, 516, 533, 532), (523, 524, 541, 540), (516, 517, 534, 533), (524, 525, 542, 541), (517, 518, 535, 534), (510, 511, 528, 527), (525, 526, 543, 542), (518, 519, 536, 535), (511, 512, 529, 528), (519, 520, 537, 536), (512, 513, 530, 529), (520, 521, 538, 537), (513, 514, 531, 530), (521, 522, 539, 538), (514, 515, 532, 531), (522, 523, 540, 539), (536, 537, 554, 553), (529, 530, 547, 546), (537, 538, 555, 554), (530, 531, 548, 547), (538, 539, 556, 555), (531, 532, 549, 548), (539, 540, 557, 556), (532, 533, 550, 549), (540, 541, 558, 557), (533, 534, 551, 550), (541, 542, 559, 558), (534, 535, 552, 551), (527, 528, 545, 544), (542, 543, 560, 559), (535, 536, 553, 552), (528, 529, 546, 545), (557, 558, 575, 574), (550, 551, 568, 567), (558, 559, 576, 575), (551, 552, 569, 568), (544, 545, 562, 561), (559, 560, 577, 576), (552, 553, 570, 569), (545, 546, 563, 562), (553, 554, 571, 570), (546, 547, 564, 563), (554, 555, 572, 571), (547, 548, 565, 564), (555, 556, 573, 572), (548, 549, 566, 565), (556, 557, 574, 573), (549, 550, 567, 566), (571, 572, 589, 588), (564, 565, 582, 581), (572, 573, 590, 589), (565, 566, 583, 582), (573, 574, 591, 590), (566, 567, 584, 583), (574, 575, 592, 591), (567, 568, 585, 584), (575, 576, 593, 592), (568, 569, 586, 585), (561, 562, 579, 578), (576, 577, 594, 593), (569, 570, 587, 586), (562, 563, 580, 579), (570, 571, 588, 587), (563, 564, 581, 580), (592, 593, 610, 609), (585, 586, 603, 602), (578, 579, 596, 595), (593, 594, 611, 610), (586, 587, 604, 603), (579, 580, 597, 596), (587, 588, 605, 604), (580, 581, 598, 597), (588, 589, 606, 605), (581, 582, 599, 598), (589, 590, 607, 606), (582, 583, 600, 599), (590, 591, 608, 607), (583, 584, 601, 600), (591, 592, 609, 608), (584, 585, 602, 601), (598, 599, 616, 615), (606, 607, 624, 623), (599, 600, 617, 616), (607, 608, 625, 624), (600, 601, 618, 617), (608, 609, 626, 625), (601, 602, 619, 618), (609, 610, 627, 626), (602, 603, 620, 619), (595, 596, 613, 612), (610, 611, 628, 627), (603, 604, 621, 620), (596, 597, 614, 613), (604, 605, 622, 621), (597, 598, 615, 614), (605, 606, 623, 622), (619, 620, 637, 636), (612, 613, 630, 629), (627, 628, 645, 644), (620, 621, 638, 637), (613, 614, 631, 630), (621, 622, 639, 638), (614, 615, 632, 631), (622, 623, 640, 639), (615, 616, 633, 632), (623, 624, 641, 640), (616, 617, 634, 633), (624, 625, 642, 641), (617, 618, 635, 634), (625, 626, 643, 642), (618, 619, 636, 635), (626, 627, 644, 643), (640, 641, 658, 657), (633, 634, 651, 650), (641, 642, 659, 658), (634, 635, 652, 651), (642, 643, 660, 659), (635, 636, 653, 652), (643, 644, 661, 660), (636, 637, 654, 653), (629, 630, 647, 646), (644, 645, 662, 661), (637, 638, 655, 654), (630, 631, 648, 647), (638, 639, 656, 655), (631, 632, 649, 648), (639, 640, 657, 656), (632, 633, 650, 649), (646, 647, 664, 663), (661, 662, 679, 678), (654, 655, 672, 671), (647, 648, 665, 664), (655, 656, 673, 672), (648, 649, 666, 665), (656, 657, 674, 673), (649, 650, 667, 666), (657, 658, 675, 674), (650, 651, 668, 667), (658, 659, 676, 675), (651, 652, 669, 668), (659, 660, 677, 676), (652, 653, 670, 669), (660, 661, 678, 677), (653, 654, 671, 670), (667, 668, 685, 684), (675, 676, 693, 692), (668, 669, 686, 685), (676, 677, 694, 693), (669, 670, 687, 686), (677, 678, 695, 694), (670, 671, 688, 687), (663, 664, 681, 680), (678, 679, 696, 695), (671, 672, 689, 688), (664, 665, 682, 681), (672, 673, 690, 689), (665, 666, 683, 682), (673, 674, 691, 690), (666, 667, 684, 683), (674, 675, 692, 691), (688, 689, 706, 705), (681, 682, 699, 698), (689, 690, 707, 706), (682, 683, 700, 699), (690, 691, 708, 707), (683, 684, 701, 700), (691, 692, 709, 708), (684, 685, 702, 701), (692, 693, 710, 709), (685, 686, 703, 702), (693, 694, 711, 710), (686, 687, 704, 703), (694, 695, 712, 711), (687, 688, 705, 704), (680, 681, 698, 697), (695, 696, 713, 712), (709, 710, 727, 726), (702, 703, 720, 719), (710, 711, 728, 727), (703, 704, 721, 720), (711, 712, 729, 728), (704, 705, 722, 721), (697, 698, 715, 714), (712, 713, 730, 729), (705, 706, 723, 722), (698, 699, 716, 715), (706, 707, 724, 723), (699, 700, 717, 716), (707, 708, 725, 724), (700, 701, 718, 717), (708, 709, 726, 725), (701, 702, 719, 718), (723, 724, 741, 740), (716, 717, 734, 733), (724, 725, 742, 741), (717, 718, 735, 734), (725, 726, 743, 742), (718, 719, 736, 735), (726, 727, 744, 743), (719, 720, 737, 736), (727, 728, 745, 744), (720, 721, 738, 737), (728, 729, 746, 745), (721, 722, 739, 738), (714, 715, 732, 731), (729, 730, 747, 746), (722, 723, 740, 739), (715, 716, 733, 732), (0, 1, 375, 374), (1, 3, 377, 375), (3, 5, 379, 377), (5, 7, 381, 379), (7, 9, 383, 381), (9, 11, 385, 383), (11, 13, 387, 385), (13, 15, 389, 387), (15, 17, 391, 389), (17, 19, 393, 391), (19, 21, 395, 393), (21, 23, 397, 395), (23, 25, 399, 397), (25, 27, 401, 399), (27, 29, 403, 401), (29, 31, 405, 403), (31, 33, 407, 405), (33, 32, 406, 407), (34, 0, 374, 408), (32, 50, 424, 406), (51, 34, 408, 425), (50, 67, 441, 424), (68, 51, 425, 442), (67, 84, 458, 441), (85, 68, 442, 459), (84, 101, 475, 458), (102, 85, 459, 476), (101, 118, 492, 475), (119, 102, 476, 493), (118, 135, 509, 492), (136, 119, 493, 510), (135, 152, 526, 509), (153, 136, 510, 527), (152, 169, 543, 526), (170, 153, 527, 544), (169, 186, 560, 543), (187, 170, 544, 561), (186, 203, 577, 560), (204, 187, 561, 578), (203, 220, 594, 577), (221, 204, 578, 595), (220, 237, 611, 594), (238, 221, 595, 612), (237, 254, 628, 611), (255, 238, 612, 629), (254, 271, 645, 628), (272, 255, 629, 646), (271, 288, 662, 645), (289, 272, 646, 663), (288, 305, 679, 662), (306, 289, 663, 680), (305, 322, 696, 679), (323, 306, 680, 697), (322, 339, 713, 696), (340, 323, 697, 714), (339, 356, 730, 713), (358, 357, 731, 732), (359, 358, 732, 733), (360, 359, 733, 734), (361, 360, 734, 735), (362, 361, 735, 736), (363, 362, 736, 737), (364, 363, 737, 738), (365, 364, 738, 739), (366, 365, 739, 740), (367, 366, 740, 741), (368, 367, 741, 742), (369, 368, 742, 743), (370, 369, 743, 744), (371, 370, 744, 745), (372, 371, 745, 746), (373, 372, 746, 747), (357, 340, 714, 731), (356, 373, 747, 730)])
_uv = me_cylinder.uv_layers.new(name='UVMap')
_uv.uv.foreach_set('vector', [2.515, -1.346, 2.268, -1.346, 2.268, 2.35, 2.515, 2.35, 2.268, -1.346, 2.021, -1.346, 2.021, 2.35, 2.268, 2.35, 2.021, -1.346, 1.773, -1.346, 1.773, 2.35, 2.021, 2.35, 1.773, -1.346, 1.526, -1.346, 1.526, 2.35, 1.773, 2.35, 1.526, -1.346, 1.279, -1.346, 1.279, 2.35, 1.526, 2.35, 1.279, -1.346, 1.032, -1.346, 1.032, 2.35, 1.279, 2.35, 1.032, -1.346, 0.7844, -1.346, 0.7844, 2.35, 1.032, 2.35, 0.7844, -1.346, 0.5372, -1.346, 0.5372, 2.35, 0.7844, 2.35, 0.5372, -1.346, 0.29, -1.346, 0.29, 2.35, 0.5372, 2.35, 0.29, -1.346, 0.04276, -1.346, 0.04276, 2.35, 0.29, 2.35, 0.04276, -1.346, -0.2045, -1.346, -0.2045, 2.35, 0.04276, 2.35, -0.2045, -1.346, -0.4517, -1.346, -0.4517, 2.35, -0.2045, 2.35, -0.4517, -1.346, -0.6989, -1.346, -0.6989, 2.35, -0.4517, 2.35, -0.6989, -1.346, -0.9461, -1.346, -0.9461, 2.35, -0.6989, 2.35, -0.9461, -1.346, -1.193, -1.346, -1.193, 2.35, -0.9461, 2.35, -1.193, -1.346, -1.441, -1.346, -1.441, 2.35, -1.193, 2.35, 2.515, -1.346, 2.515, -1.346, 2.268, -1.346, 2.268, -1.346, 1.279, -1.346, 1.279, -1.346, 1.032, -1.346, 1.032, -1.346, 0.04276, -1.346, 0.04276, -1.346, -0.2045, -1.346, -0.2045, -1.346, -1.193, -1.346, -1.193, -1.346, -1.441, -1.346, -1.441, -1.346, 1.773, -1.346, 1.773, -1.346, 1.526, -1.346, 1.526, -1.346, 0.5372, -1.346, 0.5372, -1.346, 0.29, -1.346, 0.29, -1.346, -0.6989, -1.346, -0.6989, -1.346, -0.9461, -1.346, -0.9461, -1.346, 2.268, -1.346, 2.268, -1.346, 2.021, -1.346, 2.021, -1.346, 1.032, -1.346, 1.032, -1.346, 0.7844, -1.346, 0.7844, -1.346, -0.2045, -1.346, -0.2045, -1.346, -0.4517, -1.346, -0.4517, -1.346, 1.526, -1.346, 1.526, -1.346, 1.279, -1.346, 1.279, -1.346, 0.29, -1.346, 0.29, -1.346, 0.04276, -1.346, 0.04276, -1.346, -0.9461, -1.346, -0.9461, -1.346, -1.193, -1.346, -1.193, -1.346, 2.021, -1.346, 2.021, -1.346, 1.773, -1.346, 1.773, -1.346, 0.7844, -1.346, 0.7844, -1.346, 0.5372, -1.346, 0.5372, -1.346, -0.4517, -1.346, -0.4517, -1.346, -0.6989, -1.346, -0.6989, -1.346, -0.2045, -1.346, -0.2045, -1.346, -0.4517, -1.346, -0.4517, -1.346, 1.526, -1.346, 1.526, -1.346, 1.279, -1.346, 1.279, -1.346, -0.4517, -1.346, -0.4517, -1.346, -0.6989, -1.346, -0.6989, -1.346, 1.279, -1.346, 1.279, -1.346, 1.032, -1.346, 1.032, -1.346, -0.6989, -1.346, -0.6989, -1.346, -0.9461, -1.346, -0.9461, -1.346, 1.032, -1.346, 1.032, -1.346, 0.7844, -1.346, 0.7844, -1.346, -0.9461, -1.346, -0.9461, -1.346, -1.193, -1.346, -1.193, -1.346, 0.7844, -1.346, 0.7844, -1.346, 0.5372, -1.346, 0.5372, -1.346, 2.515, -1.346, 2.515, -1.346, 2.268, -1.346, 2.268, -1.346, -1.193, -1.346, -1.193, -1.346, -1.441, -1.346, -1.441, -1.346, 0.5372, -1.346, 0.5372, -1.346, 0.29, -1.346, 0.29, -1.346, 2.268, -1.346, 2.268, -1.346, 2.021, -1.346, 2.021, -1.346, 0.29, -1.346, 0.29, -1.346, 0.04276, -1.346, 0.04276, -1.346, 2.021, -1.346, 2.021, -1.346, 1.773, -1.346, 1.773, -1.346, 0.04276, -1.346, 0.04276, -1.346, -0.2045, -1.346, -0.2045, -1.346, 1.773, -1.346, 1.773, -1.346, 1.526, -1.346, 1.526, -1.346, 2.515, -1.346, 2.515, -1.346, 2.268, -1.346, 2.268, -1.346, -1.193, -1.346, -1.193, -1.346, -1.441, -1.346, -1.441, -1.346, 0.5372, -1.346, 0.5372, -1.346, 0.29, -1.346, 0.29, -1.346, 2.268, -1.346, 2.268, -1.346, 2.021, -1.346, 2.021, -1.346, 0.29, -1.346, 0.29, -1.346, 0.04276, -1.346, 0.04276, -1.346, 2.021, -1.346, 2.021, -1.346, 1.773, -1.346, 1.773, -1.346, 0.04276, -1.346, 0.04276, -1.346, -0.2045, -1.346, -0.2045, -1.346, 1.773, -1.346, 1.773, -1.346, 1.526, -1.346, 1.526, -1.346, -0.2045, -1.346, -0.2045, -1.346, -0.4517, -1.346, -0.4517, -1.346, 1.526, -1.346, 1.526, -1.346, 1.279, -1.346, 1.279, -1.346, -0.4517, -1.346, -0.4517, -1.346, -0.6989, -1.346, -0.6989, -1.346, 1.279, -1.346, 1.279, -1.346, 1.032, -1.346, 1.032, -1.346, -0.6989, -1.346, -0.6989, -1.346, -0.9461, -1.346, -0.9461, -1.346, 1.032, -1.346, 1.032, -1.346, 0.7844, -1.346, 0.7844, -1.346, -0.9461, -1.346, -0.9461, -1.346, -1.193, -1.346, -1.193, -1.346, 0.7844, -1.346, 0.7844, -1.346, 0.5372, -1.346, 0.5372, -1.346, 1.526, -1.346, 1.526, -1.346, 1.279, -1.346, 1.279, -1.346, -0.4517, -1.346, -0.4517, -1.346, -0.6989, -1.346, -0.6989, -1.346, 1.279, -1.346, 1.279, -1.346, 1.032, -1.346, 1.032, -1.346, -0.6989, -1.346, -0.6989, -1.346, -0.9461, -1.346, -0.9461, -1.346, 1.032, -1.346, 1.032, -1.346, 0.7844, -1.346, 0.7844, -1.346, -0.9461, -1.346, -0.9461, -1.346, -1.193, -1.346, -1.193, -1.346, 0.7844, -1.346, 0.7844, -1.346, 0.5372, -1.346, 0.5372, -1.346, 2.515, -1.346, 2.515, -1.346, 2.268, -1.346, 2.268, -1.346, -1.193, -1.346, -1.193, -1.346, -1.441, -1.346, -1.441, -1.346, 0.5372, -1.346, 0.5372, -1.346, 0.29, -1.346, 0.29, -1.346, 2.268, -1.346, 2.268, -1.346, 2.021, -1.346, 2.021, -1.346, 0.29, -1.346, 0.29, -1.346, 0.04276, -1.346, 0.04276, -1.346, 2.021, -1.346, 2.021, -1.346, 1.773, -1.346, 1.773, -1.346, 0.04276, -1.346, 0.04276, -1.346, -0.2045, -1.346, -0.2045, -1.346, 1.773, -1.346, 1.773, -1.346, 1.526, -1.346, 1.526, -1.346, -0.2045, -1.346, -0.2045, -1.346, -0.4517, -1.346, -0.4517, -1.346, 0.5372, -1.346, 0.5372, -1.346, 0.29, -1.346, 0.29, -1.346, 2.268, -1.346, 2.268, -1.346, 2.021, -1.346, 2.021, -1.346, 0.29, -1.346, 0.29, -1.346, 0.04276, -1.346, 0.04276, -1.346, 2.021, -1.346, 2.021, -1.346, 1.773, -1.346, 1.773, -1.346, 0.04276, -1.346, 0.04276, -1.346, -0.2045, -1.346, -0.2045, -1.346, 1.773, -1.346, 1.773, -1.346, 1.526, -1.346, 1.526, -1.346, -0.2045, -1.346, -0.2045, -1.346, -0.4517, -1.346, -0.4517, -1.346, 1.526, -1.346, 1.526, -1.346, 1.279, -1.346, 1.279, -1.346, -0.4517, -1.346, -0.4517, -1.346, -0.6989, -1.346, -0.6989, -1.346, 1.279, -1.346, 1.279, -1.346, 1.032, -1.346, 1.032, -1.346, -0.6989, -1.346, -0.6989, -1.346, -0.9461, -1.346, -0.9461, -1.346, 1.032, -1.346, 1.032, -1.346, 0.7844, -1.346, 0.7844, -1.346, -0.9461, -1.346, -0.9461, -1.346, -1.193, -1.346, -1.193, -1.346, 0.7844, -1.346, 0.7844, -1.346, 0.5372, -1.346, 0.5372, -1.346, 2.515, -1.346, 2.515, -1.346, 2.268, -1.346, 2.268, -1.346, -1.193, -1.346, -1.193, -1.346, -1.441, -1.346, -1.441, -1.346, -0.4517, -1.346, -0.4517, -1.346, -0.6989, -1.346, -0.6989, -1.346, 1.279, -1.346, 1.279, -1.346, 1.032, -1.346, 1.032, -1.346, -0.6989, -1.346, -0.6989, -1.346, -0.9461, -1.346, -0.9461, -1.346, 1.032, -1.346, 1.032, -1.346, 0.7844, -1.346, 0.7844, -1.346, -0.9461, -1.346, -0.9461, -1.346, -1.193, -1.346, -1.193, -1.346, 0.7844, -1.346, 0.7844, -1.346, 0.5372, -1.346, 0.5372, -1.346, 2.515, -1.346, 2.515, -1.346, 2.268, -1.346, 2.268, -1.346, -1.193, -1.346, -1.193, -1.346, -1.441, -1.346, -1.441, -1.346, 0.5372, -1.346, 0.5372, -1.346, 0.29, -1.346, 0.29, -1.346, 2.268, -1.346, 2.268, -1.346, 2.021, -1.346, 2.021, -1.346, 0.29, -1.346, 0.29, -1.346, 0.04276, -1.346, 0.04276, -1.346, 2.021, -1.346, 2.021, -1.346, 1.773, -1.346, 1.773, -1.346, 0.04276, -1.346, 0.04276, -1.346, -0.2045, -1.346, -0.2045, -1.346, 1.773, -1.346, 1.773, -1.346, 1.526, -1.346, 1.526, -1.346, -0.2045, -1.346, -0.2045, -1.346, -0.4517, -1.346, -0.4517, -1.346, 1.526, -1.346, 1.526, -1.346, 1.279, -1.346, 1.279, -1.346, 2.268, -1.346, 2.268, -1.346, 2.021, -1.346, 2.021, -1.346, 0.29, -1.346, 0.29, -1.346, 0.04276, -1.346, 0.04276, -1.346, 2.021, -1.346, 2.021, -1.346, 1.773, -1.346, 1.773, -1.346, 0.04276, -1.346, 0.04276, -1.346, -0.2045, -1.346, -0.2045, -1.346, 1.773, -1.346, 1.773, -1.346, 1.526, -1.346, 1.526, -1.346, -0.2045, -1.346, -0.2045, -1.346, -0.4517, -1.346, -0.4517, -1.346, 1.526, -1.346, 1.526, -1.346, 1.279, -1.346, 1.279, -1.346, -0.4517, -1.346, -0.4517, -1.346, -0.6989, -1.346, -0.6989, -1.346, 1.279, -1.346, 1.279, -1.346, 1.032, -1.346, 1.032, -1.346, -0.6989, -1.346, -0.6989, -1.346, -0.9461, -1.346, -0.9461, -1.346, 1.032, -1.346, 1.032, -1.346, 0.7844, -1.346, 0.7844, -1.346, -0.9461, -1.346, -0.9461, -1.346, -1.193, -1.346, -1.193, -1.346, 0.7844, -1.346, 0.7844, -1.346, 0.5372, -1.346, 0.5372, -1.346, 2.515, -1.346, 2.515, -1.346, 2.268, -1.346, 2.268, -1.346, -1.193, -1.346, -1.193, -1.346, -1.441, -1.346, -1.441, -1.346, 0.5372, -1.346, 0.5372, -1.346, 0.29, -1.346, 0.29, -1.346, 1.279, -1.346, 1.279, -1.346, 1.032, -1.346, 1.032, -1.346, -0.6989, -1.346, -0.6989, -1.346, -0.9461, -1.346, -0.9461, -1.346, 1.032, -1.346, 1.032, -1.346, 0.7844, -1.346, 0.7844, -1.346, -0.9461, -1.346, -0.9461, -1.346, -1.193, -1.346, -1.193, -1.346, 0.7844, -1.346, 0.7844, -1.346, 0.5372, -1.346, 0.5372, -1.346, 2.515, -1.346, 2.515, -1.346, 2.268, -1.346, 2.268, -1.346, -1.193, -1.346, -1.193, -1.346, -1.441, -1.346, -1.441, -1.346, 0.5372, -1.346, 0.5372, -1.346, 0.29, -1.346, 0.29, -1.346, 2.268, -1.346, 2.268, -1.346, 2.021, -1.346, 2.021, -1.346, 0.29, -1.346, 0.29, -1.346, 0.04276, -1.346, 0.04276, -1.346, 2.021, -1.346, 2.021, -1.346, 1.773, -1.346, 1.773, -1.346, 0.04276, -1.346, 0.04276, -1.346, -0.2045, -1.346, -0.2045, -1.346, 1.773, -1.346, 1.773, -1.346, 1.526, -1.346, 1.526, -1.346, -0.2045, -1.346, -0.2045, -1.346, -0.4517, -1.346, -0.4517, -1.346, 1.526, -1.346, 1.526, -1.346, 1.279, -1.346, 1.279, -1.346, -0.4517, -1.346, -0.4517, -1.346, -0.6989, -1.346, -0.6989, -1.346, 0.29, -1.346, 0.29, -1.346, 0.04276, -1.346, 0.04276, -1.346, 2.021, -1.346, 2.021, -1.346, 1.773, -1.346, 1.773, -1.346, 0.04276, -1.346, 0.04276, -1.346, -0.2045, -1.346, -0.2045, -1.346, 1.773, -1.346, 1.773, -1.346, 1.526, -1.346, 1.526, -1.346, -0.2045, -1.346, -0.2045, -1.346, -0.4517, -1.346, -0.4517, -1.346, 1.526, -1.346, 1.526, -1.346, 1.279, -1.346, 1.279, -1.346, -0.4517, -1.346, -0.4517, -1.346, -0.6989, -1.346, -0.6989, -1.346, 1.279, -1.346, 1.279, -1.346, 1.032, -1.346, 1.032, -1.346, -0.6989, -1.346, -0.6989, -1.346, -0.9461, -1.346, -0.9461, -1.346, 1.032, -1.346, 1.032, -1.346, 0.7844, -1.346, 0.7844, -1.346, -0.9461, -1.346, -0.9461, -1.346, -1.193, -1.346, -1.193, -1.346, 0.7844, -1.346, 0.7844, -1.346, 0.5372, -1.346, 0.5372, -1.346, 2.515, -1.346, 2.515, -1.346, 2.268, -1.346, 2.268, -1.346, -1.193, -1.346, -1.193, -1.346, -1.441, -1.346, -1.441, -1.346, 0.5372, -1.346, 0.5372, -1.346, 0.29, -1.346, 0.29, -1.346, 2.268, -1.346, 2.268, -1.346, 2.021, -1.346, 2.021, -1.346, -0.6989, -1.346, -0.6989, -1.346, -0.9461, -1.346, -0.9461, -1.346, 1.032, -1.346, 1.032, -1.346, 0.7844, -1.346, 0.7844, -1.346, -0.9461, -1.346, -0.9461, -1.346, -1.193, -1.346, -1.193, -1.346, 0.7844, -1.346, 0.7844, -1.346, 0.5372, -1.346, 0.5372, -1.346, 2.515, -1.346, 2.515, -1.346, 2.268, -1.346, 2.268, -1.346, -1.193, -1.346, -1.193, -1.346, -1.441, -1.346, -1.441, -1.346, 0.5372, -1.346, 0.5372, -1.346, 0.29, -1.346, 0.29, -1.346, 2.268, -1.346, 2.268, -1.346, 2.021, -1.346, 2.021, -1.346, 0.29, -1.346, 0.29, -1.346, 0.04276, -1.346, 0.04276, -1.346, 2.021, -1.346, 2.021, -1.346, 1.773, -1.346, 1.773, -1.346, 0.04276, -1.346, 0.04276, -1.346, -0.2045, -1.346, -0.2045, -1.346, 1.773, -1.346, 1.773, -1.346, 1.526, -1.346, 1.526, -1.346, -0.2045, -1.346, -0.2045, -1.346, -0.4517, -1.346, -0.4517, -1.346, 1.526, -1.346, 1.526, -1.346, 1.279, -1.346, 1.279, -1.346, -0.4517, -1.346, -0.4517, -1.346, -0.6989, -1.346, -0.6989, -1.346, 1.279, -1.346, 1.279, -1.346, 1.032, -1.346, 1.032, -1.346, 0.04276, -1.346, 0.04276, -1.346, -0.2045, -1.346, -0.2045, -1.346, 1.773, -1.346, 1.773, -1.346, 1.526, -1.346, 1.526, -1.346, -0.2045, -1.346, -0.2045, -1.346, -0.4517, -1.346, -0.4517, -1.346, 1.526, -1.346, 1.526, -1.346, 1.279, -1.346, 1.279, -1.346, -0.4517, -1.346, -0.4517, -1.346, -0.6989, -1.346, -0.6989, -1.346, 1.279, -1.346, 1.279, -1.346, 1.032, -1.346, 1.032, -1.346, -0.6989, -1.346, -0.6989, -1.346, -0.9461, -1.346, -0.9461, -1.346, 1.032, -1.346, 1.032, -1.346, 0.7844, -1.346, 0.7844, -1.346, -0.9461, -1.346, -0.9461, -1.346, -1.193, -1.346, -1.193, -1.346, 0.7844, -1.346, 0.7844, -1.346, 0.5372, -1.346, 0.5372, -1.346, 2.515, -1.346, 2.515, -1.346, 2.268, -1.346, 2.268, -1.346, -1.193, -1.346, -1.193, -1.346, -1.441, -1.346, -1.441, -1.346, 0.5372, -1.346, 0.5372, -1.346, 0.29, -1.346, 0.29, -1.346, 2.268, -1.346, 2.268, -1.346, 2.021, -1.346, 2.021, -1.346, 0.29, -1.346, 0.29, -1.346, 0.04276, -1.346, 0.04276, -1.346, 2.021, -1.346, 2.021, -1.346, 1.773, -1.346, 1.773, -1.346, -0.9461, -1.346, -0.9461, -1.346, -1.193, -1.346, -1.193, -1.346, 0.7844, -1.346, 0.7844, -1.346, 0.5372, -1.346, 0.5372, -1.346, 2.515, -1.346, 2.515, -1.346, 2.268, -1.346, 2.268, -1.346, -1.193, -1.346, -1.193, -1.346, -1.441, -1.346, -1.441, -1.346, 0.5372, -1.346, 0.5372, -1.346, 0.29, -1.346, 0.29, -1.346, 2.268, -1.346, 2.268, -1.346, 2.021, -1.346, 2.021, -1.346, 0.29, -1.346, 0.29, -1.346, 0.04276, -1.346, 0.04276, -1.346, 2.021, -1.346, 2.021, -1.346, 1.773, -1.346, 1.773, -1.346, 0.04276, -1.346, 0.04276, -1.346, -0.2045, -1.346, -0.2045, -1.346, 1.773, -1.346, 1.773, -1.346, 1.526, -1.346, 1.526, -1.346, -0.2045, -1.346, -0.2045, -1.346, -0.4517, -1.346, -0.4517, -1.346, 1.526, -1.346, 1.526, -1.346, 1.279, -1.346, 1.279, -1.346, -0.4517, -1.346, -0.4517, -1.346, -0.6989, -1.346, -0.6989, -1.346, 1.279, -1.346, 1.279, -1.346, 1.032, -1.346, 1.032, -1.346, -0.6989, -1.346, -0.6989, -1.346, -0.9461, -1.346, -0.9461, -1.346, 1.032, -1.346, 1.032, -1.346, 0.7844, -1.346, 0.7844, -1.346, 1.773, -1.346, 1.773, -1.346, 1.526, -1.346, 1.526, -1.346, -0.2045, -1.346, -0.2045, -1.346, -0.4517, -1.346, -0.4517, -1.346, 1.526, -1.346, 1.526, -1.346, 1.279, -1.346, 1.279, -1.346, -0.4517, -1.346, -0.4517, -1.346, -0.6989, -1.346, -0.6989, -1.346, 1.279, -1.346, 1.279, -1.346, 1.032, -1.346, 1.032, -1.346, -0.6989, -1.346, -0.6989, -1.346, -0.9461, -1.346, -0.9461, -1.346, 1.032, -1.346, 1.032, -1.346, 0.7844, -1.346, 0.7844, -1.346, -0.9461, -1.346, -0.9461, -1.346, -1.193, -1.346, -1.193, -1.346, 0.7844, -1.346, 0.7844, -1.346, 0.5372, -1.346, 0.5372, -1.346, 2.515, -1.346, 2.515, -1.346, 2.268, -1.346, 2.268, -1.346, -1.193, -1.346, -1.193, -1.346, -1.441, -1.346, -1.441, -1.346, 0.5372, -1.346, 0.5372, -1.346, 0.29, -1.346, 0.29, -1.346, 2.268, -1.346, 2.268, -1.346, 2.021, -1.346, 2.021, -1.346, 0.29, -1.346, 0.29, -1.346, 0.04276, -1.346, 0.04276, -1.346, 2.021, -1.346, 2.021, -1.346, 1.773, -1.346, 1.773, -1.346, 0.04276, -1.346, 0.04276, -1.346, -0.2045, -1.346, -0.2045, -1.346, 0.7844, -1.346, 0.7844, -1.346, 0.5372, -1.346, 0.5372, -1.346, 2.515, -1.346, 2.515, -1.346, 2.268, -1.346, 2.268, -1.346, -1.193, -1.346, -1.193, -1.346, -1.441, -1.346, -1.441, -1.346, 0.5372, -1.346, 0.5372, -1.346, 0.29, -1.346, 0.29, -1.346, 2.268, -1.346, 2.268, -1.346, 2.021, -1.346, 2.021, -1.346, 0.29, -1.346, 0.29, -1.346, 0.04276, -1.346, 0.04276, -1.346, 2.021, -1.346, 2.021, -1.346, 1.773, -1.346, 1.773, -1.346, 0.04276, -1.346, 0.04276, -1.346, -0.2045, -1.346, -0.2045, -1.346, 1.773, -1.346, 1.773, -1.346, 1.526, -1.346, 1.526, -1.346, -0.2045, -1.346, -0.2045, -1.346, -0.4517, -1.346, -0.4517, -1.346, 1.526, -1.346, 1.526, -1.346, 1.279, -1.346, 1.279, -1.346, -0.4517, -1.346, -0.4517, -1.346, -0.6989, -1.346, -0.6989, -1.346, 1.279, -1.346, 1.279, -1.346, 1.032, -1.346, 1.032, -1.346, -0.6989, -1.346, -0.6989, -1.346, -0.9461, -1.346, -0.9461, -1.346, 1.032, -1.346, 1.032, -1.346, 0.7844, -1.346, 0.7844, -1.346, -0.9461, -1.346, -0.9461, -1.346, -1.193, -1.346, -1.193, -1.346, -0.2045, -1.346, -0.2045, -1.346, -0.4517, -1.346, -0.4517, -1.346, 1.526, -1.346, 1.526, -1.346, 1.279, -1.346, 1.279, -1.346, -0.4517, -1.346, -0.4517, -1.346, -0.6989, -1.346, -0.6989, -1.346, 1.279, -1.346, 1.279, -1.346, 1.032, -1.346, 1.032, -1.346, -0.6989, -1.346, -0.6989, -1.346, -0.9461, -1.346, -0.9461, -1.346, 1.032, -1.346, 1.032, -1.346, 0.7844, -1.346, 0.7844, -1.346, -0.9461, -1.346, -0.9461, -1.346, -1.193, -1.346, -1.193, -1.346, 0.7844, -1.346, 0.7844, -1.346, 0.5372, -1.346, 0.5372, -1.346, 2.515, -1.346, 2.515, -1.346, 2.268, -1.346, 2.268, -1.346, -1.193, -1.346, -1.193, -1.346, -1.441, -1.346, -1.441, -1.346, 0.5372, -1.346, 0.5372, -1.346, 0.29, -1.346, 0.29, -1.346, 2.268, -1.346, 2.268, -1.346, 2.021, -1.346, 2.021, -1.346, 0.29, -1.346, 0.29, -1.346, 0.04276, -1.346, 0.04276, -1.346, 2.021, -1.346, 2.021, -1.346, 1.773, -1.346, 1.773, -1.346, 0.04276, -1.346, 0.04276, -1.346, -0.2045, -1.346, -0.2045, -1.346, 1.773, -1.346, 1.773, -1.346, 1.526, -1.346, 1.526, -1.346, 2.515, -1.346, 2.515, -1.346, 2.268, -1.346, 2.268, -1.346, -1.193, -1.346, -1.193, -1.346, -1.441, -1.346, -1.441, -1.346, 0.5372, -1.346, 0.5372, -1.346, 0.29, -1.346, 0.29, -1.346, 2.268, -1.346, 2.268, -1.346, 2.021, -1.346, 2.021, -1.346, 0.29, -1.346, 0.29, -1.346, 0.04276, -1.346, 0.04276, -1.346, 2.021, -1.346, 2.021, -1.346, 1.773, -1.346, 1.773, -1.346, 0.04276, -1.346, 0.04276, -1.346, -0.2045, -1.346, -0.2045, -1.346, 1.773, -1.346, 1.773, -1.346, 1.526, -1.346, 1.526, -1.346, -0.2045, -1.346, -0.2045, -1.346, -0.4517, -1.346, -0.4517, -1.346, 1.526, -1.346, 1.526, -1.346, 1.279, -1.346, 1.279, -1.346, -0.4517, -1.346, -0.4517, -1.346, -0.6989, -1.346, -0.6989, -1.346, 1.279, -1.346, 1.279, -1.346, 1.032, -1.346, 1.032, -1.346, -0.6989, -1.346, -0.6989, -1.346, -0.9461, -1.346, -0.9461, -1.346, 1.032, -1.346, 1.032, -1.346, 0.7844, -1.346, 0.7844, -1.346, -0.9461, -1.346, -0.9461, -1.346, -1.193, -1.346, -1.193, -1.346, 0.7844, -1.346, 0.7844, -1.346, 0.5372, -1.346, 0.5372, -1.346, 1.526, -1.346, 1.526, -1.346, 1.279, -1.346, 1.279, -1.346, -0.4517, -1.346, -0.4517, -1.346, -0.6989, -1.346, -0.6989, -1.346, 1.279, -1.346, 1.279, -1.346, 1.032, -1.346, 1.032, -1.346, -0.6989, -1.346, -0.6989, -1.346, -0.9461, -1.346, -0.9461, -1.346, 1.032, -1.346, 1.032, -1.346, 0.7844, -1.346, 0.7844, -1.346, -0.9461, -1.346, -0.9461, -1.346, -1.193, -1.346, -1.193, -1.346, 0.7844, -1.346, 0.7844, -1.346, 0.5372, -1.346, 0.5372, -1.346, 2.515, -1.346, 2.515, -1.346, 2.268, -1.346, 2.268, -1.346, -1.193, -1.346, -1.193, -1.346, -1.441, -1.346, -1.441, -1.346, 0.5372, -1.346, 0.5372, -1.346, 0.29, -1.346, 0.29, -1.346, 2.268, -1.346, 2.268, -1.346, 2.021, -1.346, 2.021, -1.346, 0.29, -1.346, 0.29, -1.346, 0.04276, -1.346, 0.04276, -1.346, 2.021, -1.346, 2.021, -1.346, 1.773, -1.346, 1.773, -1.346, 0.04276, -1.346, 0.04276, -1.346, -0.2045, -1.346, -0.2045, -1.346, 1.773, -1.346, 1.773, -1.346, 1.526, -1.346, 1.526, -1.346, -0.2045, -1.346, -0.2045, -1.346, -0.4517, -1.346, -0.4517, -1.346, 0.5372, -1.346, 0.5372, -1.346, 0.29, -1.346, 0.29, -1.346, 2.268, -1.346, 2.268, -1.346, 2.021, -1.346, 2.021, -1.346, 0.29, -1.346, 0.29, -1.346, 0.04276, -1.346, 0.04276, -1.346, 2.021, -1.346, 2.021, -1.346, 1.773, -1.346, 1.773, -1.346, 0.04276, -1.346, 0.04276, -1.346, -0.2045, -1.346, -0.2045, -1.346, 1.773, -1.346, 1.773, -1.346, 1.526, -1.346, 1.526, -1.346, -0.2045, -1.346, -0.2045, -1.346, -0.4517, -1.346, -0.4517, -1.346, 1.526, -1.346, 1.526, -1.346, 1.279, -1.346, 1.279, -1.346, -0.4517, -1.346, -0.4517, -1.346, -0.6989, -1.346, -0.6989, -1.346, 1.279, -1.346, 1.279, -1.346, 1.032, -1.346, 1.032, -1.346, -0.6989, -1.346, -0.6989, -1.346, -0.9461, -1.346, -0.9461, -1.346, 1.032, -1.346, 1.032, -1.346, 0.7844, -1.346, 0.7844, -1.346, -0.9461, -1.346, -0.9461, -1.346, -1.193, -1.346, -1.193, -1.346, 0.7844, -1.346, 0.7844, -1.346, 0.5372, -1.346, 0.5372, -1.346, 2.515, -1.346, 2.515, -1.346, 2.268, -1.346, 2.268, -1.346, -1.193, -1.346, -1.193, -1.346, -1.441, -1.346, -1.441, -1.346, -0.4517, -1.346, -0.4517, -1.346, -0.6989, -1.346, -0.6989, -1.346, 1.279, -1.346, 1.279, -1.346, 1.032, -1.346, 1.032, -1.346, -0.6989, -1.346, -0.6989, -1.346, -0.9461, -1.346, -0.9461, -1.346, 1.032, -1.346, 1.032, -1.346, 0.7844, -1.346, 0.7844, -1.346, -0.9461, -1.346, -0.9461, -1.346, -1.193, -1.346, -1.193, -1.346, 0.7844, -1.346, 0.7844, -1.346, 0.5372, -1.346, 0.5372, -1.346, 2.515, -1.346, 2.515, -1.346, 2.268, -1.346, 2.268, -1.346, -1.193, -1.346, -1.193, -1.346, -1.441, -1.346, -1.441, -1.346, 0.5372, -1.346, 0.5372, -1.346, 0.29, -1.346, 0.29, -1.346, 2.268, -1.346, 2.268, -1.346, 2.021, -1.346, 2.021, -1.346, 0.29, -1.346, 0.29, -1.346, 0.04276, -1.346, 0.04276, -1.346, 2.021, -1.346, 2.021, -1.346, 1.773, -1.346, 1.773, -1.346, 0.04276, -1.346, 0.04276, -1.346, -0.2045, -1.346, -0.2045, -1.346, 1.773, -1.346, 1.773, -1.346, 1.526, -1.346, 1.526, -1.346, -0.2045, -1.346, -0.2045, -1.346, -0.4517, -1.346, -0.4517, -1.346, 1.526, -1.346, 1.526, -1.346, 1.279, -1.346, 1.279, -1.346, 0.29, -1.346, 0.29, -1.346, 0.04276, -1.346, 0.04276, -1.346, 2.021, -1.346, 2.021, -1.346, 1.773, -1.346, 1.773, -1.346, 0.04276, -1.346, 0.04276, -1.346, -0.2045, -1.346, -0.2045, -1.346, 1.773, -1.346, 1.773, -1.346, 1.526, -1.346, 1.526, -1.346, -0.2045, -1.346, -0.2045, -1.346, -0.4517, -1.346, -0.4517, -1.346, 1.526, -1.346, 1.526, -1.346, 1.279, -1.346, 1.279, -1.346, -0.4517, -1.346, -0.4517, -1.346, -0.6989, -1.346, -0.6989, -1.346, 1.279, -1.346, 1.279, -1.346, 1.032, -1.346, 1.032, -1.346, -0.6989, -1.346, -0.6989, -1.346, -0.9461, -1.346, -0.9461, -1.346, 1.032, -1.346, 1.032, -1.346, 0.7844, -1.346, 0.7844, -1.346, -0.9461, -1.346, -0.9461, -1.346, -1.193, -1.346, -1.193, -1.346, 0.7844, -1.346, 0.7844, -1.346, 0.5372, -1.346, 0.5372, -1.346, 2.515, -1.346, 2.515, -1.346, 2.268, -1.346, 2.268, -1.346, -1.193, -1.346, -1.193, -1.346, -1.441, -1.346, -1.441, -1.346, 0.5372, -1.346, 0.5372, -1.346, 0.29, -1.346, 0.29, -1.346, 2.268, -1.346, 2.268, -1.346, 2.021, -1.346, 2.021, -1.346, 2.515, -1.346, 2.515, 2.35, 2.268, 2.35, 2.268, -1.346, 2.268, -1.346, 2.268, 2.35, 2.021, 2.35, 2.021, -1.346, 2.021, -1.346, 2.021, 2.35, 1.773, 2.35, 1.773, -1.346, 1.773, -1.346, 1.773, 2.35, 1.526, 2.35, 1.526, -1.346, 1.526, -1.346, 1.526, 2.35, 1.279, 2.35, 1.279, -1.346, 1.279, -1.346, 1.279, 2.35, 1.032, 2.35, 1.032, -1.346, 1.032, -1.346, 1.032, 2.35, 0.7844, 2.35, 0.7844, -1.346, 0.7844, -1.346, 0.7844, 2.35, 0.5372, 2.35, 0.5372, -1.346, 0.5372, -1.346, 0.5372, 2.35, 0.29, 2.35, 0.29, -1.346, 0.29, -1.346, 0.29, 2.35, 0.04276, 2.35, 0.04276, -1.346, 0.04276, -1.346, 0.04276, 2.35, -0.2045, 2.35, -0.2045, -1.346, -0.2045, -1.346, -0.2045, 2.35, -0.4517, 2.35, -0.4517, -1.346, -0.4517, -1.346, -0.4517, 2.35, -0.6989, 2.35, -0.6989, -1.346, -0.6989, -1.346, -0.6989, 2.35, -0.9461, 2.35, -0.9461, -1.346, -0.9461, -1.346, -0.9461, 2.35, -1.193, 2.35, -1.193, -1.346, -1.193, -1.346, -1.193, 2.35, -1.441, 2.35, -1.441, -1.346, 2.515, -1.346, 2.268, -1.346, 2.268, -1.346, 2.515, -1.346, 1.279, -1.346, 1.032, -1.346, 1.032, -1.346, 1.279, -1.346, 0.04276, -1.346, -0.2045, -1.346, -0.2045, -1.346, 0.04276, -1.346, -1.193, -1.346, -1.441, -1.346, -1.441, -1.346, -1.193, -1.346, 1.773, -1.346, 1.526, -1.346, 1.526, -1.346, 1.773, -1.346, 0.5372, -1.346, 0.29, -1.346, 0.29, -1.346, 0.5372, -1.346, -0.6989, -1.346, -0.9461, -1.346, -0.9461, -1.346, -0.6989, -1.346, 2.268, -1.346, 2.021, -1.346, 2.021, -1.346, 2.268, -1.346, 1.032, -1.346, 0.7844, -1.346, 0.7844, -1.346, 1.032, -1.346, -0.2045, -1.346, -0.4517, -1.346, -0.4517, -1.346, -0.2045, -1.346, 1.526, -1.346, 1.279, -1.346, 1.279, -1.346, 1.526, -1.346, 0.29, -1.346, 0.04276, -1.346, 0.04276, -1.346, 0.29, -1.346, -0.9461, -1.346, -1.193, -1.346, -1.193, -1.346, -0.9461, -1.346, 2.021, -1.346, 1.773, -1.346, 1.773, -1.346, 2.021, -1.346, 0.7844, -1.346, 0.5372, -1.346, 0.5372, -1.346, 0.7844, -1.346, -0.4517, -1.346, -0.6989, -1.346, -0.6989, -1.346, -0.4517, -1.346, -0.2045, -1.346, -0.4517, -1.346, -0.4517, -1.346, -0.2045, -1.346, 1.526, -1.346, 1.279, -1.346, 1.279, -1.346, 1.526, -1.346, -0.4517, -1.346, -0.6989, -1.346, -0.6989, -1.346, -0.4517, -1.346, 1.279, -1.346, 1.032, -1.346, 1.032, -1.346, 1.279, -1.346, -0.6989, -1.346, -0.9461, -1.346, -0.9461, -1.346, -0.6989, -1.346, 1.032, -1.346, 0.7844, -1.346, 0.7844, -1.346, 1.032, -1.346, -0.9461, -1.346, -1.193, -1.346, -1.193, -1.346, -0.9461, -1.346, 0.7844, -1.346, 0.5372, -1.346, 0.5372, -1.346, 0.7844, -1.346, 2.515, -1.346, 2.268, -1.346, 2.268, -1.346, 2.515, -1.346, -1.193, -1.346, -1.441, -1.346, -1.441, -1.346, -1.193, -1.346, 0.5372, -1.346, 0.29, -1.346, 0.29, -1.346, 0.5372, -1.346, 2.268, -1.346, 2.021, -1.346, 2.021, -1.346, 2.268, -1.346, 0.29, -1.346, 0.04276, -1.346, 0.04276, -1.346, 0.29, -1.346, 2.021, -1.346, 1.773, -1.346, 1.773, -1.346, 2.021, -1.346, 0.04276, -1.346, -0.2045, -1.346, -0.2045, -1.346, 0.04276, -1.346, 1.773, -1.346, 1.526, -1.346, 1.526, -1.346, 1.773, -1.346, 2.515, -1.346, 2.268, -1.346, 2.268, -1.346, 2.515, -1.346, -1.193, -1.346, -1.441, -1.346, -1.441, -1.346, -1.193, -1.346, 0.5372, -1.346, 0.29, -1.346, 0.29, -1.346, 0.5372, -1.346, 2.268, -1.346, 2.021, -1.346, 2.021, -1.346, 2.268, -1.346, 0.29, -1.346, 0.04276, -1.346, 0.04276, -1.346, 0.29, -1.346, 2.021, -1.346, 1.773, -1.346, 1.773, -1.346, 2.021, -1.346, 0.04276, -1.346, -0.2045, -1.346, -0.2045, -1.346, 0.04276, -1.346, 1.773, -1.346, 1.526, -1.346, 1.526, -1.346, 1.773, -1.346, -0.2045, -1.346, -0.4517, -1.346, -0.4517, -1.346, -0.2045, -1.346, 1.526, -1.346, 1.279, -1.346, 1.279, -1.346, 1.526, -1.346, -0.4517, -1.346, -0.6989, -1.346, -0.6989, -1.346, -0.4517, -1.346, 1.279, -1.346, 1.032, -1.346, 1.032, -1.346, 1.279, -1.346, -0.6989, -1.346, -0.9461, -1.346, -0.9461, -1.346, -0.6989, -1.346, 1.032, -1.346, 0.7844, -1.346, 0.7844, -1.346, 1.032, -1.346, -0.9461, -1.346, -1.193, -1.346, -1.193, -1.346, -0.9461, -1.346, 0.7844, -1.346, 0.5372, -1.346, 0.5372, -1.346, 0.7844, -1.346, 1.526, -1.346, 1.279, -1.346, 1.279, -1.346, 1.526, -1.346, -0.4517, -1.346, -0.6989, -1.346, -0.6989, -1.346, -0.4517, -1.346, 1.279, -1.346, 1.032, -1.346, 1.032, -1.346, 1.279, -1.346, -0.6989, -1.346, -0.9461, -1.346, -0.9461, -1.346, -0.6989, -1.346, 1.032, -1.346, 0.7844, -1.346, 0.7844, -1.346, 1.032, -1.346, -0.9461, -1.346, -1.193, -1.346, -1.193, -1.346, -0.9461, -1.346, 0.7844, -1.346, 0.5372, -1.346, 0.5372, -1.346, 0.7844, -1.346, 2.515, -1.346, 2.268, -1.346, 2.268, -1.346, 2.515, -1.346, -1.193, -1.346, -1.441, -1.346, -1.441, -1.346, -1.193, -1.346, 0.5372, -1.346, 0.29, -1.346, 0.29, -1.346, 0.5372, -1.346, 2.268, -1.346, 2.021, -1.346, 2.021, -1.346, 2.268, -1.346, 0.29, -1.346, 0.04276, -1.346, 0.04276, -1.346, 0.29, -1.346, 2.021, -1.346, 1.773, -1.346, 1.773, -1.346, 2.021, -1.346, 0.04276, -1.346, -0.2045, -1.346, -0.2045, -1.346, 0.04276, -1.346, 1.773, -1.346, 1.526, -1.346, 1.526, -1.346, 1.773, -1.346, -0.2045, -1.346, -0.4517, -1.346, -0.4517, -1.346, -0.2045, -1.346, 0.5372, -1.346, 0.29, -1.346, 0.29, -1.346, 0.5372, -1.346, 2.268, -1.346, 2.021, -1.346, 2.021, -1.346, 2.268, -1.346, 0.29, -1.346, 0.04276, -1.346, 0.04276, -1.346, 0.29, -1.346, 2.021, -1.346, 1.773, -1.346, 1.773, -1.346, 2.021, -1.346, 0.04276, -1.346, -0.2045, -1.346, -0.2045, -1.346, 0.04276, -1.346, 1.773, -1.346, 1.526, -1.346, 1.526, -1.346, 1.773, -1.346, -0.2045, -1.346, -0.4517, -1.346, -0.4517, -1.346, -0.2045, -1.346, 1.526, -1.346, 1.279, -1.346, 1.279, -1.346, 1.526, -1.346, -0.4517, -1.346, -0.6989, -1.346, -0.6989, -1.346, -0.4517, -1.346, 1.279, -1.346, 1.032, -1.346, 1.032, -1.346, 1.279, -1.346, -0.6989, -1.346, -0.9461, -1.346, -0.9461, -1.346, -0.6989, -1.346, 1.032, -1.346, 0.7844, -1.346, 0.7844, -1.346, 1.032, -1.346, -0.9461, -1.346, -1.193, -1.346, -1.193, -1.346, -0.9461, -1.346, 0.7844, -1.346, 0.5372, -1.346, 0.5372, -1.346, 0.7844, -1.346, 2.515, -1.346, 2.268, -1.346, 2.268, -1.346, 2.515, -1.346, -1.193, -1.346, -1.441, -1.346, -1.441, -1.346, -1.193, -1.346, -0.4517, -1.346, -0.6989, -1.346, -0.6989, -1.346, -0.4517, -1.346, 1.279, -1.346, 1.032, -1.346, 1.032, -1.346, 1.279, -1.346, -0.6989, -1.346, -0.9461, -1.346, -0.9461, -1.346, -0.6989, -1.346, 1.032, -1.346, 0.7844, -1.346, 0.7844, -1.346, 1.032, -1.346, -0.9461, -1.346, -1.193, -1.346, -1.193, -1.346, -0.9461, -1.346, 0.7844, -1.346, 0.5372, -1.346, 0.5372, -1.346, 0.7844, -1.346, 2.515, -1.346, 2.268, -1.346, 2.268, -1.346, 2.515, -1.346, -1.193, -1.346, -1.441, -1.346, -1.441, -1.346, -1.193, -1.346, 0.5372, -1.346, 0.29, -1.346, 0.29, -1.346, 0.5372, -1.346, 2.268, -1.346, 2.021, -1.346, 2.021, -1.346, 2.268, -1.346, 0.29, -1.346, 0.04276, -1.346, 0.04276, -1.346, 0.29, -1.346, 2.021, -1.346, 1.773, -1.346, 1.773, -1.346, 2.021, -1.346, 0.04276, -1.346, -0.2045, -1.346, -0.2045, -1.346, 0.04276, -1.346, 1.773, -1.346, 1.526, -1.346, 1.526, -1.346, 1.773, -1.346, -0.2045, -1.346, -0.4517, -1.346, -0.4517, -1.346, -0.2045, -1.346, 1.526, -1.346, 1.279, -1.346, 1.279, -1.346, 1.526, -1.346, 2.268, -1.346, 2.021, -1.346, 2.021, -1.346, 2.268, -1.346, 0.29, -1.346, 0.04276, -1.346, 0.04276, -1.346, 0.29, -1.346, 2.021, -1.346, 1.773, -1.346, 1.773, -1.346, 2.021, -1.346, 0.04276, -1.346, -0.2045, -1.346, -0.2045, -1.346, 0.04276, -1.346, 1.773, -1.346, 1.526, -1.346, 1.526, -1.346, 1.773, -1.346, -0.2045, -1.346, -0.4517, -1.346, -0.4517, -1.346, -0.2045, -1.346, 1.526, -1.346, 1.279, -1.346, 1.279, -1.346, 1.526, -1.346, -0.4517, -1.346, -0.6989, -1.346, -0.6989, -1.346, -0.4517, -1.346, 1.279, -1.346, 1.032, -1.346, 1.032, -1.346, 1.279, -1.346, -0.6989, -1.346, -0.9461, -1.346, -0.9461, -1.346, -0.6989, -1.346, 1.032, -1.346, 0.7844, -1.346, 0.7844, -1.346, 1.032, -1.346, -0.9461, -1.346, -1.193, -1.346, -1.193, -1.346, -0.9461, -1.346, 0.7844, -1.346, 0.5372, -1.346, 0.5372, -1.346, 0.7844, -1.346, 2.515, -1.346, 2.268, -1.346, 2.268, -1.346, 2.515, -1.346, -1.193, -1.346, -1.441, -1.346, -1.441, -1.346, -1.193, -1.346, 0.5372, -1.346, 0.29, -1.346, 0.29, -1.346, 0.5372, -1.346, 1.279, -1.346, 1.032, -1.346, 1.032, -1.346, 1.279, -1.346, -0.6989, -1.346, -0.9461, -1.346, -0.9461, -1.346, -0.6989, -1.346, 1.032, -1.346, 0.7844, -1.346, 0.7844, -1.346, 1.032, -1.346, -0.9461, -1.346, -1.193, -1.346, -1.193, -1.346, -0.9461, -1.346, 0.7844, -1.346, 0.5372, -1.346, 0.5372, -1.346, 0.7844, -1.346, 2.515, -1.346, 2.268, -1.346, 2.268, -1.346, 2.515, -1.346, -1.193, -1.346, -1.441, -1.346, -1.441, -1.346, -1.193, -1.346, 0.5372, -1.346, 0.29, -1.346, 0.29, -1.346, 0.5372, -1.346, 2.268, -1.346, 2.021, -1.346, 2.021, -1.346, 2.268, -1.346, 0.29, -1.346, 0.04276, -1.346, 0.04276, -1.346, 0.29, -1.346, 2.021, -1.346, 1.773, -1.346, 1.773, -1.346, 2.021, -1.346, 0.04276, -1.346, -0.2045, -1.346, -0.2045, -1.346, 0.04276, -1.346, 1.773, -1.346, 1.526, -1.346, 1.526, -1.346, 1.773, -1.346, -0.2045, -1.346, -0.4517, -1.346, -0.4517, -1.346, -0.2045, -1.346, 1.526, -1.346, 1.279, -1.346, 1.279, -1.346, 1.526, -1.346, -0.4517, -1.346, -0.6989, -1.346, -0.6989, -1.346, -0.4517, -1.346, 0.29, -1.346, 0.04276, -1.346, 0.04276, -1.346, 0.29, -1.346, 2.021, -1.346, 1.773, -1.346, 1.773, -1.346, 2.021, -1.346, 0.04276, -1.346, -0.2045, -1.346, -0.2045, -1.346, 0.04276, -1.346, 1.773, -1.346, 1.526, -1.346, 1.526, -1.346, 1.773, -1.346, -0.2045, -1.346, -0.4517, -1.346, -0.4517, -1.346, -0.2045, -1.346, 1.526, -1.346, 1.279, -1.346, 1.279, -1.346, 1.526, -1.346, -0.4517, -1.346, -0.6989, -1.346, -0.6989, -1.346, -0.4517, -1.346, 1.279, -1.346, 1.032, -1.346, 1.032, -1.346, 1.279, -1.346, -0.6989, -1.346, -0.9461, -1.346, -0.9461, -1.346, -0.6989, -1.346, 1.032, -1.346, 0.7844, -1.346, 0.7844, -1.346, 1.032, -1.346, -0.9461, -1.346, -1.193, -1.346, -1.193, -1.346, -0.9461, -1.346, 0.7844, -1.346, 0.5372, -1.346, 0.5372, -1.346, 0.7844, -1.346, 2.515, -1.346, 2.268, -1.346, 2.268, -1.346, 2.515, -1.346, -1.193, -1.346, -1.441, -1.346, -1.441, -1.346, -1.193, -1.346, 0.5372, -1.346, 0.29, -1.346, 0.29, -1.346, 0.5372, -1.346, 2.268, -1.346, 2.021, -1.346, 2.021, -1.346, 2.268, -1.346, -0.6989, -1.346, -0.9461, -1.346, -0.9461, -1.346, -0.6989, -1.346, 1.032, -1.346, 0.7844, -1.346, 0.7844, -1.346, 1.032, -1.346, -0.9461, -1.346, -1.193, -1.346, -1.193, -1.346, -0.9461, -1.346, 0.7844, -1.346, 0.5372, -1.346, 0.5372, -1.346, 0.7844, -1.346, 2.515, -1.346, 2.268, -1.346, 2.268, -1.346, 2.515, -1.346, -1.193, -1.346, -1.441, -1.346, -1.441, -1.346, -1.193, -1.346, 0.5372, -1.346, 0.29, -1.346, 0.29, -1.346, 0.5372, -1.346, 2.268, -1.346, 2.021, -1.346, 2.021, -1.346, 2.268, -1.346, 0.29, -1.346, 0.04276, -1.346, 0.04276, -1.346, 0.29, -1.346, 2.021, -1.346, 1.773, -1.346, 1.773, -1.346, 2.021, -1.346, 0.04276, -1.346, -0.2045, -1.346, -0.2045, -1.346, 0.04276, -1.346, 1.773, -1.346, 1.526, -1.346, 1.526, -1.346, 1.773, -1.346, -0.2045, -1.346, -0.4517, -1.346, -0.4517, -1.346, -0.2045, -1.346, 1.526, -1.346, 1.279, -1.346, 1.279, -1.346, 1.526, -1.346, -0.4517, -1.346, -0.6989, -1.346, -0.6989, -1.346, -0.4517, -1.346, 1.279, -1.346, 1.032, -1.346, 1.032, -1.346, 1.279, -1.346, 0.04276, -1.346, -0.2045, -1.346, -0.2045, -1.346, 0.04276, -1.346, 1.773, -1.346, 1.526, -1.346, 1.526, -1.346, 1.773, -1.346, -0.2045, -1.346, -0.4517, -1.346, -0.4517, -1.346, -0.2045, -1.346, 1.526, -1.346, 1.279, -1.346, 1.279, -1.346, 1.526, -1.346, -0.4517, -1.346, -0.6989, -1.346, -0.6989, -1.346, -0.4517, -1.346, 1.279, -1.346, 1.032, -1.346, 1.032, -1.346, 1.279, -1.346, -0.6989, -1.346, -0.9461, -1.346, -0.9461, -1.346, -0.6989, -1.346, 1.032, -1.346, 0.7844, -1.346, 0.7844, -1.346, 1.032, -1.346, -0.9461, -1.346, -1.193, -1.346, -1.193, -1.346, -0.9461, -1.346, 0.7844, -1.346, 0.5372, -1.346, 0.5372, -1.346, 0.7844, -1.346, 2.515, -1.346, 2.268, -1.346, 2.268, -1.346, 2.515, -1.346, -1.193, -1.346, -1.441, -1.346, -1.441, -1.346, -1.193, -1.346, 0.5372, -1.346, 0.29, -1.346, 0.29, -1.346, 0.5372, -1.346, 2.268, -1.346, 2.021, -1.346, 2.021, -1.346, 2.268, -1.346, 0.29, -1.346, 0.04276, -1.346, 0.04276, -1.346, 0.29, -1.346, 2.021, -1.346, 1.773, -1.346, 1.773, -1.346, 2.021, -1.346, -0.9461, -1.346, -1.193, -1.346, -1.193, -1.346, -0.9461, -1.346, 0.7844, -1.346, 0.5372, -1.346, 0.5372, -1.346, 0.7844, -1.346, 2.515, -1.346, 2.268, -1.346, 2.268, -1.346, 2.515, -1.346, -1.193, -1.346, -1.441, -1.346, -1.441, -1.346, -1.193, -1.346, 0.5372, -1.346, 0.29, -1.346, 0.29, -1.346, 0.5372, -1.346, 2.268, -1.346, 2.021, -1.346, 2.021, -1.346, 2.268, -1.346, 0.29, -1.346, 0.04276, -1.346, 0.04276, -1.346, 0.29, -1.346, 2.021, -1.346, 1.773, -1.346, 1.773, -1.346, 2.021, -1.346, 0.04276, -1.346, -0.2045, -1.346, -0.2045, -1.346, 0.04276, -1.346, 1.773, -1.346, 1.526, -1.346, 1.526, -1.346, 1.773, -1.346, -0.2045, -1.346, -0.4517, -1.346, -0.4517, -1.346, -0.2045, -1.346, 1.526, -1.346, 1.279, -1.346, 1.279, -1.346, 1.526, -1.346, -0.4517, -1.346, -0.6989, -1.346, -0.6989, -1.346, -0.4517, -1.346, 1.279, -1.346, 1.032, -1.346, 1.032, -1.346, 1.279, -1.346, -0.6989, -1.346, -0.9461, -1.346, -0.9461, -1.346, -0.6989, -1.346, 1.032, -1.346, 0.7844, -1.346, 0.7844, -1.346, 1.032, -1.346, 1.773, -1.346, 1.526, -1.346, 1.526, -1.346, 1.773, -1.346, -0.2045, -1.346, -0.4517, -1.346, -0.4517, -1.346, -0.2045, -1.346, 1.526, -1.346, 1.279, -1.346, 1.279, -1.346, 1.526, -1.346, -0.4517, -1.346, -0.6989, -1.346, -0.6989, -1.346, -0.4517, -1.346, 1.279, -1.346, 1.032, -1.346, 1.032, -1.346, 1.279, -1.346, -0.6989, -1.346, -0.9461, -1.346, -0.9461, -1.346, -0.6989, -1.346, 1.032, -1.346, 0.7844, -1.346, 0.7844, -1.346, 1.032, -1.346, -0.9461, -1.346, -1.193, -1.346, -1.193, -1.346, -0.9461, -1.346, 0.7844, -1.346, 0.5372, -1.346, 0.5372, -1.346, 0.7844, -1.346, 2.515, -1.346, 2.268, -1.346, 2.268, -1.346, 2.515, -1.346, -1.193, -1.346, -1.441, -1.346, -1.441, -1.346, -1.193, -1.346, 0.5372, -1.346, 0.29, -1.346, 0.29, -1.346, 0.5372, -1.346, 2.268, -1.346, 2.021, -1.346, 2.021, -1.346, 2.268, -1.346, 0.29, -1.346, 0.04276, -1.346, 0.04276, -1.346, 0.29, -1.346, 2.021, -1.346, 1.773, -1.346, 1.773, -1.346, 2.021, -1.346, 0.04276, -1.346, -0.2045, -1.346, -0.2045, -1.346, 0.04276, -1.346, 0.7844, -1.346, 0.5372, -1.346, 0.5372, -1.346, 0.7844, -1.346, 2.515, -1.346, 2.268, -1.346, 2.268, -1.346, 2.515, -1.346, -1.193, -1.346, -1.441, -1.346, -1.441, -1.346, -1.193, -1.346, 0.5372, -1.346, 0.29, -1.346, 0.29, -1.346, 0.5372, -1.346, 2.268, -1.346, 2.021, -1.346, 2.021, -1.346, 2.268, -1.346, 0.29, -1.346, 0.04276, -1.346, 0.04276, -1.346, 0.29, -1.346, 2.021, -1.346, 1.773, -1.346, 1.773, -1.346, 2.021, -1.346, 0.04276, -1.346, -0.2045, -1.346, -0.2045, -1.346, 0.04276, -1.346, 1.773, -1.346, 1.526, -1.346, 1.526, -1.346, 1.773, -1.346, -0.2045, -1.346, -0.4517, -1.346, -0.4517, -1.346, -0.2045, -1.346, 1.526, -1.346, 1.279, -1.346, 1.279, -1.346, 1.526, -1.346, -0.4517, -1.346, -0.6989, -1.346, -0.6989, -1.346, -0.4517, -1.346, 1.279, -1.346, 1.032, -1.346, 1.032, -1.346, 1.279, -1.346, -0.6989, -1.346, -0.9461, -1.346, -0.9461, -1.346, -0.6989, -1.346, 1.032, -1.346, 0.7844, -1.346, 0.7844, -1.346, 1.032, -1.346, -0.9461, -1.346, -1.193, -1.346, -1.193, -1.346, -0.9461, -1.346, -0.2045, -1.346, -0.4517, -1.346, -0.4517, -1.346, -0.2045, -1.346, 1.526, -1.346, 1.279, -1.346, 1.279, -1.346, 1.526, -1.346, -0.4517, -1.346, -0.6989, -1.346, -0.6989, -1.346, -0.4517, -1.346, 1.279, -1.346, 1.032, -1.346, 1.032, -1.346, 1.279, -1.346, -0.6989, -1.346, -0.9461, -1.346, -0.9461, -1.346, -0.6989, -1.346, 1.032, -1.346, 0.7844, -1.346, 0.7844, -1.346, 1.032, -1.346, -0.9461, -1.346, -1.193, -1.346, -1.193, -1.346, -0.9461, -1.346, 0.7844, -1.346, 0.5372, -1.346, 0.5372, -1.346, 0.7844, -1.346, 2.515, -1.346, 2.268, -1.346, 2.268, -1.346, 2.515, -1.346, -1.193, -1.346, -1.441, -1.346, -1.441, -1.346, -1.193, -1.346, 0.5372, -1.346, 0.29, -1.346, 0.29, -1.346, 0.5372, -1.346, 2.268, -1.346, 2.021, -1.346, 2.021, -1.346, 2.268, -1.346, 0.29, -1.346, 0.04276, -1.346, 0.04276, -1.346, 0.29, -1.346, 2.021, -1.346, 1.773, -1.346, 1.773, -1.346, 2.021, -1.346, 0.04276, -1.346, -0.2045, -1.346, -0.2045, -1.346, 0.04276, -1.346, 1.773, -1.346, 1.526, -1.346, 1.526, -1.346, 1.773, -1.346, 2.515, -1.346, 2.268, -1.346, 2.268, -1.346, 2.515, -1.346, -1.193, -1.346, -1.441, -1.346, -1.441, -1.346, -1.193, -1.346, 0.5372, -1.346, 0.29, -1.346, 0.29, -1.346, 0.5372, -1.346, 2.268, -1.346, 2.021, -1.346, 2.021, -1.346, 2.268, -1.346, 0.29, -1.346, 0.04276, -1.346, 0.04276, -1.346, 0.29, -1.346, 2.021, -1.346, 1.773, -1.346, 1.773, -1.346, 2.021, -1.346, 0.04276, -1.346, -0.2045, -1.346, -0.2045, -1.346, 0.04276, -1.346, 1.773, -1.346, 1.526, -1.346, 1.526, -1.346, 1.773, -1.346, -0.2045, -1.346, -0.4517, -1.346, -0.4517, -1.346, -0.2045, -1.346, 1.526, -1.346, 1.279, -1.346, 1.279, -1.346, 1.526, -1.346, -0.4517, -1.346, -0.6989, -1.346, -0.6989, -1.346, -0.4517, -1.346, 1.279, -1.346, 1.032, -1.346, 1.032, -1.346, 1.279, -1.346, -0.6989, -1.346, -0.9461, -1.346, -0.9461, -1.346, -0.6989, -1.346, 1.032, -1.346, 0.7844, -1.346, 0.7844, -1.346, 1.032, -1.346, -0.9461, -1.346, -1.193, -1.346, -1.193, -1.346, -0.9461, -1.346, 0.7844, -1.346, 0.5372, -1.346, 0.5372, -1.346, 0.7844, -1.346, 1.526, -1.346, 1.279, -1.346, 1.279, -1.346, 1.526, -1.346, -0.4517, -1.346, -0.6989, -1.346, -0.6989, -1.346, -0.4517, -1.346, 1.279, -1.346, 1.032, -1.346, 1.032, -1.346, 1.279, -1.346, -0.6989, -1.346, -0.9461, -1.346, -0.9461, -1.346, -0.6989, -1.346, 1.032, -1.346, 0.7844, -1.346, 0.7844, -1.346, 1.032, -1.346, -0.9461, -1.346, -1.193, -1.346, -1.193, -1.346, -0.9461, -1.346, 0.7844, -1.346, 0.5372, -1.346, 0.5372, -1.346, 0.7844, -1.346, 2.515, -1.346, 2.268, -1.346, 2.268, -1.346, 2.515, -1.346, -1.193, -1.346, -1.441, -1.346, -1.441, -1.346, -1.193, -1.346, 0.5372, -1.346, 0.29, -1.346, 0.29, -1.346, 0.5372, -1.346, 2.268, -1.346, 2.021, -1.346, 2.021, -1.346, 2.268, -1.346, 0.29, -1.346, 0.04276, -1.346, 0.04276, -1.346, 0.29, -1.346, 2.021, -1.346, 1.773, -1.346, 1.773, -1.346, 2.021, -1.346, 0.04276, -1.346, -0.2045, -1.346, -0.2045, -1.346, 0.04276, -1.346, 1.773, -1.346, 1.526, -1.346, 1.526, -1.346, 1.773, -1.346, -0.2045, -1.346, -0.4517, -1.346, -0.4517, -1.346, -0.2045, -1.346, 0.5372, -1.346, 0.29, -1.346, 0.29, -1.346, 0.5372, -1.346, 2.268, -1.346, 2.021, -1.346, 2.021, -1.346, 2.268, -1.346, 0.29, -1.346, 0.04276, -1.346, 0.04276, -1.346, 0.29, -1.346, 2.021, -1.346, 1.773, -1.346, 1.773, -1.346, 2.021, -1.346, 0.04276, -1.346, -0.2045, -1.346, -0.2045, -1.346, 0.04276, -1.346, 1.773, -1.346, 1.526, -1.346, 1.526, -1.346, 1.773, -1.346, -0.2045, -1.346, -0.4517, -1.346, -0.4517, -1.346, -0.2045, -1.346, 1.526, -1.346, 1.279, -1.346, 1.279, -1.346, 1.526, -1.346, -0.4517, -1.346, -0.6989, -1.346, -0.6989, -1.346, -0.4517, -1.346, 1.279, -1.346, 1.032, -1.346, 1.032, -1.346, 1.279, -1.346, -0.6989, -1.346, -0.9461, -1.346, -0.9461, -1.346, -0.6989, -1.346, 1.032, -1.346, 0.7844, -1.346, 0.7844, -1.346, 1.032, -1.346, -0.9461, -1.346, -1.193, -1.346, -1.193, -1.346, -0.9461, -1.346, 0.7844, -1.346, 0.5372, -1.346, 0.5372, -1.346, 0.7844, -1.346, 2.515, -1.346, 2.268, -1.346, 2.268, -1.346, 2.515, -1.346, -1.193, -1.346, -1.441, -1.346, -1.441, -1.346, -1.193, -1.346, -0.4517, -1.346, -0.6989, -1.346, -0.6989, -1.346, -0.4517, -1.346, 1.279, -1.346, 1.032, -1.346, 1.032, -1.346, 1.279, -1.346, -0.6989, -1.346, -0.9461, -1.346, -0.9461, -1.346, -0.6989, -1.346, 1.032, -1.346, 0.7844, -1.346, 0.7844, -1.346, 1.032, -1.346, -0.9461, -1.346, -1.193, -1.346, -1.193, -1.346, -0.9461, -1.346, 0.7844, -1.346, 0.5372, -1.346, 0.5372, -1.346, 0.7844, -1.346, 2.515, -1.346, 2.268, -1.346, 2.268, -1.346, 2.515, -1.346, -1.193, -1.346, -1.441, -1.346, -1.441, -1.346, -1.193, -1.346, 0.5372, -1.346, 0.29, -1.346, 0.29, -1.346, 0.5372, -1.346, 2.268, -1.346, 2.021, -1.346, 2.021, -1.346, 2.268, -1.346, 0.29, -1.346, 0.04276, -1.346, 0.04276, -1.346, 0.29, -1.346, 2.021, -1.346, 1.773, -1.346, 1.773, -1.346, 2.021, -1.346, 0.04276, -1.346, -0.2045, -1.346, -0.2045, -1.346, 0.04276, -1.346, 1.773, -1.346, 1.526, -1.346, 1.526, -1.346, 1.773, -1.346, -0.2045, -1.346, -0.4517, -1.346, -0.4517, -1.346, -0.2045, -1.346, 1.526, -1.346, 1.279, -1.346, 1.279, -1.346, 1.526, -1.346, 0.29, -1.346, 0.04276, -1.346, 0.04276, -1.346, 0.29, -1.346, 2.021, -1.346, 1.773, -1.346, 1.773, -1.346, 2.021, -1.346, 0.04276, -1.346, -0.2045, -1.346, -0.2045, -1.346, 0.04276, -1.346, 1.773, -1.346, 1.526, -1.346, 1.526, -1.346, 1.773, -1.346, -0.2045, -1.346, -0.4517, -1.346, -0.4517, -1.346, -0.2045, -1.346, 1.526, -1.346, 1.279, -1.346, 1.279, -1.346, 1.526, -1.346, -0.4517, -1.346, -0.6989, -1.346, -0.6989, -1.346, -0.4517, -1.346, 1.279, -1.346, 1.032, -1.346, 1.032, -1.346, 1.279, -1.346, -0.6989, -1.346, -0.9461, -1.346, -0.9461, -1.346, -0.6989, -1.346, 1.032, -1.346, 0.7844, -1.346, 0.7844, -1.346, 1.032, -1.346, -0.9461, -1.346, -1.193, -1.346, -1.193, -1.346, -0.9461, -1.346, 0.7844, -1.346, 0.5372, -1.346, 0.5372, -1.346, 0.7844, -1.346, 2.515, -1.346, 2.268, -1.346, 2.268, -1.346, 2.515, -1.346, -1.193, -1.346, -1.441, -1.346, -1.441, -1.346, -1.193, -1.346, 0.5372, -1.346, 0.29, -1.346, 0.29, -1.346, 0.5372, -1.346, 2.268, -1.346, 2.021, -1.346, 2.021, -1.346, 2.268, -1.346, 2.515, -1.346, 2.515, 2.35, 2.515, 2.35, 2.515, -1.346, 2.515, 2.35, 2.268, 2.35, 2.268, 2.35, 2.515, 2.35, 2.268, 2.35, 2.021, 2.35, 2.021, 2.35, 2.268, 2.35, 2.021, 2.35, 1.773, 2.35, 1.773, 2.35, 2.021, 2.35, 1.773, 2.35, 1.526, 2.35, 1.526, 2.35, 1.773, 2.35, 1.526, 2.35, 1.279, 2.35, 1.279, 2.35, 1.526, 2.35, 1.279, 2.35, 1.032, 2.35, 1.032, 2.35, 1.279, 2.35, 1.032, 2.35, 0.7844, 2.35, 0.7844, 2.35, 1.032, 2.35, 0.7844, 2.35, 0.5372, 2.35, 0.5372, 2.35, 0.7844, 2.35, 0.5372, 2.35, 0.29, 2.35, 0.29, 2.35, 0.5372, 2.35, 0.29, 2.35, 0.04276, 2.35, 0.04276, 2.35, 0.29, 2.35, 0.04276, 2.35, -0.2045, 2.35, -0.2045, 2.35, 0.04276, 2.35, -0.2045, 2.35, -0.4517, 2.35, -0.4517, 2.35, -0.2045, 2.35, -0.4517, 2.35, -0.6989, 2.35, -0.6989, 2.35, -0.4517, 2.35, -0.6989, 2.35, -0.9461, 2.35, -0.9461, 2.35, -0.6989, 2.35, -0.9461, 2.35, -1.193, 2.35, -1.193, 2.35, -0.9461, 2.35, -1.193, 2.35, -1.441, 2.35, -1.441, 2.35, -1.193, 2.35, -1.441, 2.35, -1.441, -1.346, -1.441, -1.346, -1.441, 2.35, 2.515, -1.346, 2.515, -1.346, 2.515, -1.346, 2.515, -1.346, -1.441, -1.346, -1.441, -1.346, -1.441, -1.346, -1.441, -1.346, 2.515, -1.346, 2.515, -1.346, 2.515, -1.346, 2.515, -1.346, -1.441, -1.346, -1.441, -1.346, -1.441, -1.346, -1.441, -1.346, 2.515, -1.346, 2.515, -1.346, 2.515, -1.346, 2.515, -1.346, -1.441, -1.346, -1.441, -1.346, -1.441, -1.346, -1.441, -1.346, 2.515, -1.346, 2.515, -1.346, 2.515, -1.346, 2.515, -1.346, -1.441, -1.346, -1.441, -1.346, -1.441, -1.346, -1.441, -1.346, 2.515, -1.346, 2.515, -1.346, 2.515, -1.346, 2.515, -1.346, -1.441, -1.346, -1.441, -1.346, -1.441, -1.346, -1.441, -1.346, 2.515, -1.346, 2.515, -1.346, 2.515, -1.346, 2.515, -1.346, -1.441, -1.346, -1.441, -1.346, -1.441, -1.346, -1.441, -1.346, 2.515, -1.346, 2.515, -1.346, 2.515, -1.346, 2.515, -1.346, -1.441, -1.346, -1.441, -1.346, -1.441, -1.346, -1.441, -1.346, 2.515, -1.346, 2.515, -1.346, 2.515, -1.346, 2.515, -1.346, -1.441, -1.346, -1.441, -1.346, -1.441, -1.346, -1.441, -1.346, 2.515, -1.346, 2.515, -1.346, 2.515, -1.346, 2.515, -1.346, -1.441, -1.346, -1.441, -1.346, -1.441, -1.346, -1.441, -1.346, 2.515, -1.346, 2.515, -1.346, 2.515, -1.346, 2.515, -1.346, -1.441, -1.346, -1.441, -1.346, -1.441, -1.346, -1.441, -1.346, 2.515, -1.346, 2.515, -1.346, 2.515, -1.346, 2.515, -1.346, -1.441, -1.346, -1.441, -1.346, -1.441, -1.346, -1.441, -1.346, 2.515, -1.346, 2.515, -1.346, 2.515, -1.346, 2.515, -1.346, -1.441, -1.346, -1.441, -1.346, -1.441, -1.346, -1.441, -1.346, 2.515, -1.346, 2.515, -1.346, 2.515, -1.346, 2.515, -1.346, -1.441, -1.346, -1.441, -1.346, -1.441, -1.346, -1.441, -1.346, 2.515, -1.346, 2.515, -1.346, 2.515, -1.346, 2.515, -1.346, -1.441, -1.346, -1.441, -1.346, -1.441, -1.346, -1.441, -1.346, 2.515, -1.346, 2.515, -1.346, 2.515, -1.346, 2.515, -1.346, -1.441, -1.346, -1.441, -1.346, -1.441, -1.346, -1.441, -1.346, 2.515, -1.346, 2.515, -1.346, 2.515, -1.346, 2.515, -1.346, -1.441, -1.346, -1.441, -1.346, -1.441, -1.346, -1.441, -1.346, 2.515, -1.346, 2.515, -1.346, 2.515, -1.346, 2.515, -1.346, -1.441, -1.346, -1.441, -1.346, -1.441, -1.346, -1.441, -1.346, 2.515, -1.346, 2.515, -1.346, 2.515, -1.346, 2.515, -1.346, -1.441, -1.346, -1.441, -1.346, -1.441, -1.346, -1.441, -1.346, 2.515, -1.346, 2.515, -1.346, 2.515, -1.346, 2.515, -1.346, -1.441, -1.346, -1.441, -1.346, -1.441, -1.346, -1.441, -1.346, 2.268, -1.346, 2.515, -1.346, 2.515, -1.346, 2.268, -1.346, 2.021, -1.346, 2.268, -1.346, 2.268, -1.346, 2.021, -1.346, 1.773, -1.346, 2.021, -1.346, 2.021, -1.346, 1.773, -1.346, 1.526, -1.346, 1.773, -1.346, 1.773, -1.346, 1.526, -1.346, 1.279, -1.346, 1.526, -1.346, 1.526, -1.346, 1.279, -1.346, 1.032, -1.346, 1.279, -1.346, 1.279, -1.346, 1.032, -1.346, 0.7844, -1.346, 1.032, -1.346, 1.032, -1.346, 0.7844, -1.346, 0.5372, -1.346, 0.7844, -1.346, 0.7844, -1.346, 0.5372, -1.346, 0.29, -1.346, 0.5372, -1.346, 0.5372, -1.346, 0.29, -1.346, 0.04276, -1.346, 0.29, -1.346, 0.29, -1.346, 0.04276, -1.346, -0.2045, -1.346, 0.04276, -1.346, 0.04276, -1.346, -0.2045, -1.346, -0.4517, -1.346, -0.2045, -1.346, -0.2045, -1.346, -0.4517, -1.346, -0.6989, -1.346, -0.4517, -1.346, -0.4517, -1.346, -0.6989, -1.346, -0.9461, -1.346, -0.6989, -1.346, -0.6989, -1.346, -0.9461, -1.346, -1.193, -1.346, -0.9461, -1.346, -0.9461, -1.346, -1.193, -1.346, -1.441, -1.346, -1.193, -1.346, -1.193, -1.346, -1.441, -1.346, 2.515, -1.346, 2.515, -1.346, 2.515, -1.346, 2.515, -1.346, -1.441, -1.346, -1.441, -1.346, -1.441, -1.346, -1.441, -1.346])
me_cylinder.materials.append(mat_material_001)
me_cylinder.update()

# ---- objects
ob_cylinder = bpy.data.objects.new('Cylinder', me_cylinder)

# ---- transforms, parenting, visibility, modifiers, constraints
ob_cylinder.location = (0.0, 0.0, -3.396)
ob_cylinder.rotation_euler = (1.575, -0.0, 0.0)

# ---- collection membership
col_collection.objects.link(ob_cylinder)

# ---- scene / render settings (as saved in the file)
scene.frame_start = 1; scene.frame_end = 250; scene.frame_set(1)
scene.render.engine = 'BLENDER_EEVEE_NEXT'
scene.cycles.sampling_pattern = 'TABULATED_SOBOL'
scene.view_settings.view_transform = 'Filmic'
bpy.context.view_layer.update()

# ---- added for rendering (the .blend has no active camera and no usable light): camera, sun
cam_auto = bpy.data.cameras.new('AutoCamera')
cam_auto.lens = 50.0
cam_auto.sensor_width = 36.0
cam_auto.clip_end = 10971.4
ob_auto_camera = bpy.data.objects.new('AutoCamera', cam_auto)
scene.collection.objects.link(ob_auto_camera)
ob_auto_camera.location = (785.135, -641.794, 482.528)
ob_auto_camera.rotation_euler = (1.09748, -7.21219e-08, 0.694738)
scene.camera = ob_auto_camera
light_auto_sun = bpy.data.lights.new('AutoSun', 'SUN')
light_auto_sun.energy = 3.0
light_auto_sun.angle = 0.0523599
ob_auto_sun = bpy.data.objects.new('AutoSun', light_auto_sun)
scene.collection.objects.link(ob_auto_sun)
ob_auto_sun.rotation_euler = (0.872665, 0.174533, 0.523599)
bpy.context.view_layer.update()
